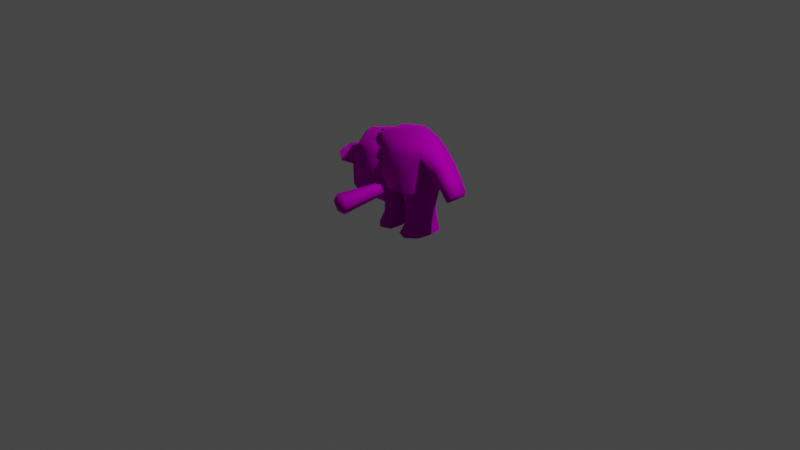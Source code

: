 # Source: male_jumping.blend  (saved by Blender 2.83.19; exported with 4.5.12 LTS)
import bpy
from mathutils import Matrix  # noqa: F401  (used for matrix-valued properties, if any)

bpy.ops.wm.read_factory_settings(use_empty=True)
scene = bpy.context.scene
scene.name = 'Scene'

# ---- collections
col_collection = bpy.data.collections.new('Collection'); scene.collection.children.link(col_collection)

# ---- images (referenced by path relative to the original .blend; pixels are not part of the script)
import os
ASSET_DIR = os.environ.get("B2B_ASSET_DIR", "")  # directory of the original .blend (textures are referenced by path, not embedded)
HERE = os.path.dirname(os.path.abspath(__file__))  # packed textures are extracted next to this script under _unpacked/

def load_image(name, relpath, width, height, colorspace="sRGB"):
    """Load a texture the original file referenced (path relative to the .blend, or extracted next to this script)."""
    p = next((c for c in (os.path.join(HERE, relpath), os.path.join(ASSET_DIR, relpath)) if relpath and os.path.exists(c)), "")
    if p:
        img = bpy.data.images.load(p, check_existing=True)
        img.name = name
    else:  # same state as the original file: an image datablock whose file is absent (Cycles renders it pink)
        img = bpy.data.images.new(name, width, height)
        img.source = "FILE"
        img.filepath = "//" + (relpath or name)
    img.colorspace_settings.name = colorspace
    return img
img_map__2 = load_image('Map #2', 'TT_demo_texture.tga', 1024, 1024, 'sRGB')

# ---- materials (node trees are filled in below, after node groups)
mat_tt_demo = bpy.data.materials.new('TT_demo')
mat_tt_demo.use_transparent_shadow = False
mat_tt_demo.diffuse_color = (0.5882, 0.5882, 0.5882, 1.0)
mat_tt_demo.roughness = 0.8586
mat_tt_demo.specular_intensity = 0.0
mat_tt_demo.metallic = 1.0

# ---- material node trees
mat_tt_demo.use_nodes = True; mat_tt_demo.node_tree.nodes.clear()
_N = mat_tt_demo.node_tree.nodes; _L = mat_tt_demo.node_tree.links
n0 = _N.new('ShaderNodeBsdfPrincipled'); n0.name = 'Principled BSDF'; n0.location = (10, 300)
n0.distribution = 'GGX'
n0.subsurface_method = 'BURLEY'
n0.inputs[1].default_value = 1.0
n0.inputs[2].default_value = 0.8586
n0.inputs[3].default_value = 1.45
n0.inputs[13].default_value = 0.0
n0.inputs[27].default_value = (0.0, 0.0, 0.0, 1.0)
n0.inputs[28].default_value = 1.0
n1 = _N.new('ShaderNodeOutputMaterial'); n1.name = 'Material Output'; n1.location = (300, 300)
n2 = _N.new('ShaderNodeNormalMap'); n2.name = 'Normal Map'; n2.location = (-300, -300)
n2.label = 'Normal/Map'
n3 = _N.new('ShaderNodeTexImage'); n3.name = 'Image Texture'; n3.location = (-300, 600)
n3.image = img_map__2
_L.new(n0.outputs[0], n1.inputs[0])
_L.new(n2.outputs[0], n0.inputs[5])
_L.new(n3.outputs[0], n0.inputs[0])
n1.is_active_output = True

# ---- world
world_world = bpy.data.worlds.new('World'); scene.world = world_world
world_world.use_nodes = True; world_world.node_tree.nodes.clear()
_N = world_world.node_tree.nodes; _L = world_world.node_tree.links
n0 = _N.new('ShaderNodeOutputWorld'); n0.name = 'World Output'; n0.location = (300, 300)
n1 = _N.new('ShaderNodeBackground'); n1.name = 'Background'; n1.location = (10, 300)
n1.inputs[0].default_value = (0.05088, 0.05088, 0.05088, 1.0)
_L.new(n1.outputs[0], n0.inputs[0])
n0.is_active_output = True
world_world.color = (0.05088, 0.05088, 0.05088)
world_world.use_sun_shadow = False
world_world.sun_shadow_jitter_overblur = 0.0

# ---- cameras
cam_camera = bpy.data.cameras.new('Camera')
cam_camera.clip_end = 100.0
cam_camera.ortho_scale = 7.314

# ---- lights
light_light = bpy.data.lights.new('Light', 'POINT')
light_light.transmission_factor = 0.0
light_light.energy = 1000.0
light_light.shadow_soft_size = 0.1
light_light.shadow_maximum_resolution = 0.006
light_light.use_absolute_resolution = True

# ---- meshes
me_mesh = bpy.data.meshes.new('Mesh')
me_mesh.from_pydata([(-80.21, 13.91, -12.87), (-81.56, 16.25, -12.87), (-84.26, 16.25, -12.87), (-85.62, 13.91, -12.87), (-84.26, 11.57, -12.87), (-81.56, 11.57, -12.87), (-78.79, 13.91, 31.5), (-80.85, 17.49, 31.5), (-84.98, 17.49, 31.5), (-87.04, 13.91, 31.5), (-84.98, 10.34, 31.5), (-80.85, 10.34, 31.5), (-82.21, 15.13, -11.15), (-81.51, 13.91, -11.15), (-83.62, 15.13, -11.15), (-84.32, 13.91, -11.15), (-83.62, 12.7, -11.15), (-82.21, 12.7, -11.15), (-80.59, 13.91, 8.242), (-81.75, 15.93, 8.242), (-84.08, 15.93, 8.242), (-85.24, 13.91, 8.242), (-84.08, 11.9, 8.242), (-81.75, 11.9, 8.242), (-82.91, 13.91, 33.56)], [], [(1, 12, 13), (13, 0, 1), (2, 14, 12), (12, 1, 2), (3, 15, 14), (14, 2, 3), (4, 16, 15), (15, 3, 4), (5, 17, 16), (16, 4, 5), (0, 13, 17), (17, 5, 0), (4, 3, 2), (2, 1, 0), (4, 2, 0), (5, 4, 0), (19, 18, 13), (13, 12, 19), (20, 19, 12), (12, 14, 20), (21, 20, 14), (14, 15, 21), (22, 21, 15), (15, 16, 22), (23, 22, 16), (16, 17, 23), (18, 23, 17), (17, 13, 18), (7, 6, 18), (18, 19, 7), (8, 7, 19), (19, 20, 8), (9, 8, 20), (20, 21, 9), (10, 9, 21), (21, 22, 10), (11, 10, 22), (22, 23, 11), (6, 11, 23), (23, 18, 6), (6, 7, 24), (7, 8, 24), (8, 9, 24), (9, 10, 24), (10, 11, 24), (11, 6, 24)])
me_mesh.polygons.foreach_set('use_smooth', [True] * 46)
_k = set([(12, 13), (12, 14), (13, 17), (14, 15), (15, 16), (16, 17)])
me_mesh.attributes.new('sharp_edge', 'BOOLEAN', 'EDGE').data.foreach_set('value', [ (min(e.vertices), max(e.vertices)) in _k for e in me_mesh.edges])
_uv = me_mesh.uv_layers.new(name='UVChannel_1')
_uv.uv.foreach_set('vector', [0.06636, 0.4924, 0.06876, 0.4894, 0.06876, 0.4862, 0.06876, 0.4862, 0.06636, 0.4862, 0.06636, 0.4924, 0.06636, 0.4924, 0.06876, 0.4894, 0.06876, 0.4894, 0.06876, 0.4894, 0.06636, 0.4924, 0.06636, 0.4924, 0.06636, 0.4862, 0.06876, 0.4862, 0.06876, 0.4894, 0.06876, 0.4894, 0.06636, 0.4924, 0.06636, 0.4862, 0.06636, 0.4799, 0.06876, 0.4829, 0.06876, 0.4862, 0.06876, 0.4862, 0.06636, 0.4862, 0.06636, 0.4799, 0.06636, 0.4799, 0.06876, 0.4829, 0.06876, 0.4829, 0.06876, 0.4829, 0.06636, 0.4799, 0.06636, 0.4799, 0.06636, 0.4862, 0.06876, 0.4862, 0.06876, 0.4829, 0.06876, 0.4829, 0.06636, 0.4799, 0.06636, 0.4862, 0.06636, 0.4799, 0.06636, 0.4862, 0.06636, 0.4924, 0.06636, 0.4924, 0.06636, 0.4924, 0.06636, 0.4862, 0.06636, 0.4799, 0.06636, 0.4924, 0.06636, 0.4862, 0.06636, 0.4799, 0.06636, 0.4799, 0.06636, 0.4862, 0.0301, 0.4886, 0.0301, 0.4832, 0.01153, 0.4832, 0.01153, 0.4832, 0.01153, 0.4864, 0.0301, 0.4886, 0.0301, 0.4886, 0.0301, 0.4886, 0.01153, 0.4864, 0.01153, 0.4864, 0.01153, 0.4864, 0.0301, 0.4886, 0.0301, 0.4832, 0.0301, 0.4886, 0.01153, 0.4864, 0.01153, 0.4864, 0.01153, 0.4832, 0.0301, 0.4832, 0.0301, 0.4779, 0.0301, 0.4832, 0.01153, 0.4832, 0.01153, 0.4832, 0.01153, 0.48, 0.0301, 0.4779, 0.0301, 0.4779, 0.0301, 0.4779, 0.01153, 0.48, 0.01153, 0.48, 0.01153, 0.48, 0.0301, 0.4779, 0.0301, 0.4832, 0.0301, 0.4779, 0.01153, 0.48, 0.01153, 0.48, 0.01153, 0.4832, 0.0301, 0.4832, 0.0725, 0.493, 0.0725, 0.4835, 0.0301, 0.4832, 0.0301, 0.4832, 0.0301, 0.4886, 0.0725, 0.493, 0.0725, 0.493, 0.0725, 0.493, 0.0301, 0.4886, 0.0301, 0.4886, 0.0301, 0.4886, 0.0725, 0.493, 0.0725, 0.4835, 0.0725, 0.493, 0.0301, 0.4886, 0.0301, 0.4886, 0.0301, 0.4832, 0.0725, 0.4835, 0.0725, 0.474, 0.0725, 0.4835, 0.0301, 0.4832, 0.0301, 0.4832, 0.0301, 0.4779, 0.0725, 0.474, 0.0725, 0.474, 0.0725, 0.474, 0.0301, 0.4779, 0.0301, 0.4779, 0.0301, 0.4779, 0.0725, 0.474, 0.0725, 0.4835, 0.0725, 0.474, 0.0301, 0.4779, 0.0301, 0.4779, 0.0301, 0.4832, 0.0725, 0.4835, 0.0725, 0.4835, 0.0725, 0.493, 0.07273, 0.4835, 0.0725, 0.493, 0.0725, 0.493, 0.07273, 0.4835, 0.0725, 0.493, 0.0725, 0.4835, 0.07273, 0.4835, 0.0725, 0.4835, 0.0725, 0.474, 0.07273, 0.4835, 0.0725, 0.474, 0.0725, 0.474, 0.07273, 0.4835, 0.0725, 0.474, 0.0725, 0.4835, 0.07273, 0.4835])
_uv.active_render = True
_uv = me_mesh.uv_layers.new(name='UVChannel_2')
_uv.uv.foreach_set('vector', [1.819, 3.15, 0.8853, 1.533, 1.771, -6.893e-08, 1.771, -6.893e-08, 3.638, 0.0, 1.819, 3.15, -1.819, 3.15, -0.8853, 1.533, 0.8853, 1.533, 0.8853, 1.533, 1.819, 3.15, -1.819, 3.15, -3.638, -3.18e-07, -1.771, -2.237e-07, -0.8853, 1.533, -0.8853, 1.533, -1.819, 3.15, -3.638, -3.18e-07, -1.819, -3.15, -0.8853, -1.533, -1.771, -2.237e-07, -1.771, -2.237e-07, -3.638, -3.18e-07, -1.819, -3.15, 1.819, -3.15, 0.8853, -1.533, -0.8853, -1.533, -0.8853, -1.533, -1.819, -3.15, 1.819, -3.15, 3.638, 0.0, 1.771, -6.893e-08, 0.8853, -1.533, 0.8853, -1.533, 1.819, -3.15, 3.638, 0.0, -1.819, -3.15, -3.638, -3.18e-07, -1.819, 3.15, -1.819, 3.15, 1.819, 3.15, 3.638, 0.0, -1.819, -3.15, -1.819, 3.15, 3.638, 0.0, 1.819, -3.15, -1.819, -3.15, 3.638, 0.0, 1.266, 2.193, 2.533, -1.021e-07, 1.771, -6.893e-08, 1.771, -6.893e-08, 0.8853, 1.533, 1.266, 2.193, -1.266, 2.193, 1.266, 2.193, 0.8853, 1.533, 0.8853, 1.533, -0.8853, 1.533, -1.266, 2.193, -2.533, -3.235e-07, -1.266, 2.193, -0.8853, 1.533, -0.8853, 1.533, -1.771, -2.237e-07, -2.533, -3.235e-07, -1.266, -2.193, -2.533, -3.235e-07, -1.771, -2.237e-07, -1.771, -2.237e-07, -0.8853, -1.533, -1.266, -2.193, 1.266, -2.193, -1.266, -2.193, -0.8853, -1.533, -0.8853, -1.533, 0.8853, -1.533, 1.266, -2.193, 2.533, -1.021e-07, 1.266, -2.193, 0.8853, -1.533, 0.8853, -1.533, 1.771, -6.893e-08, 2.533, -1.021e-07, 2.101, 3.638, 4.201, 3.259e-07, 2.533, -1.021e-07, 2.533, -1.021e-07, 1.266, 2.193, 2.101, 3.638, -2.101, 3.638, 2.101, 3.638, 1.266, 2.193, 1.266, 2.193, -1.266, 2.193, -2.101, 3.638, -4.201, -4.135e-08, -2.101, 3.638, -1.266, 2.193, -1.266, 2.193, -2.533, -3.235e-07, -4.201, -4.135e-08, -2.101, -3.638, -4.201, -4.135e-08, -2.533, -3.235e-07, -2.533, -3.235e-07, -1.266, -2.193, -2.101, -3.638, 2.101, -3.638, -2.101, -3.638, -1.266, -2.193, -1.266, -2.193, 1.266, -2.193, 2.101, -3.638, 4.201, 3.259e-07, 2.101, -3.638, 1.266, -2.193, 1.266, -2.193, 2.533, -1.021e-07, 4.201, 3.259e-07, 4.201, 3.259e-07, 2.101, 3.638, 0.0, 1.589e-07, 2.101, 3.638, -2.101, 3.638, 0.0, 1.589e-07, -2.101, 3.638, -4.201, -4.135e-08, 0.0, 1.589e-07, -4.201, -4.135e-08, -2.101, -3.638, 0.0, 1.589e-07, -2.101, -3.638, 2.101, -3.638, 0.0, 1.589e-07, 2.101, -3.638, 4.201, 3.259e-07, 0.0, 1.589e-07])
me_mesh.materials.append(mat_tt_demo)
me_mesh.use_remesh_fix_poles = True
me_mesh.use_remesh_preserve_attributes = False
me_mesh.use_mirror_vertex_groups = False
me_mesh.update()
me_mesh.normals_split_custom_set([tuple(v) for v in zip(*[iter([0.4661, 0.8072, -0.3621, 0.3998, 0.6924, 0.6006, 0.7995, 1.312e-07, 0.6006, 0.7995, 1.312e-07, 0.6006, 0.9321, -1.561e-05, -0.3621, 0.4661, 0.8072, -0.3621, -0.4661, 0.8073, -0.3621, -0.3998, 0.6924, 0.6006, 0.3998, 0.6924, 0.6006, 0.3998, 0.6924, 0.6006, 0.4661, 0.8072, -0.3621, -0.4661, 0.8073, -0.3621, -0.9321, 1.66e-05, -0.3621, -0.7995, 2.948e-06, 0.6006, -0.3998, 0.6924, 0.6006, -0.3998, 0.6924, 0.6006, -0.4661, 0.8073, -0.3621, -0.9321, 1.66e-05, -0.3621, -0.4661, -0.8073, -0.3621, -0.3998, -0.6924, 0.6006, -0.7995, 2.948e-06, 0.6006, -0.7995, 2.948e-06, 0.6006, -0.9321, 1.66e-05, -0.3621, -0.4661, -0.8073, -0.3621, 0.4661, -0.8073, -0.3621, 0.3998, -0.6924, 0.6006, -0.3998, -0.6924, 0.6006, -0.3998, -0.6924, 0.6006, -0.4661, -0.8073, -0.3621, 0.4661, -0.8073, -0.3621, 0.9321, -1.561e-05, -0.3621, 0.7995, 1.312e-07, 0.6006, 0.3998, -0.6924, 0.6006, 0.3998, -0.6924, 0.6006, 0.4661, -0.8073, -0.3621, 0.9321, -1.561e-05, -0.3621, -0.4661, -0.8073, -0.3621, -0.9321, 1.66e-05, -0.3621, -0.4661, 0.8073, -0.3621, -0.4661, 0.8073, -0.3621, 0.4661, 0.8072, -0.3621, 0.9321, -1.561e-05, -0.3621, -0.4661, -0.8073, -0.3621, -0.4661, 0.8073, -0.3621, 0.9321, -1.561e-05, -0.3621, 0.4661, -0.8073, -0.3621, -0.4661, -0.8073, -0.3621, 0.9321, -1.561e-05, -0.3621, 0.499, 0.8643, -0.06264, 0.998, -1.667e-06, -0.06264, 0.9989, 3.344e-06, -0.04742, 0.9989, 3.344e-06, -0.04742, 0.4994, 0.8651, -0.04742, 0.499, 0.8643, -0.06264, -0.499, 0.8643, -0.06263, 0.499, 0.8643, -0.06264, 0.4994, 0.8651, -0.04742, 0.4994, 0.8651, -0.04742, -0.4994, 0.865, -0.04742, -0.499, 0.8643, -0.06263, -0.998, 3.509e-06, -0.06263, -0.499, 0.8643, -0.06263, -0.4994, 0.865, -0.04742, -0.4994, 0.865, -0.04742, -0.9989, -7.379e-06, -0.04741, -0.998, 3.509e-06, -0.06263, -0.499, -0.8643, -0.06263, -0.998, 3.509e-06, -0.06263, -0.9989, -7.379e-06, -0.04741, -0.9989, -7.379e-06, -0.04741, -0.4994, -0.8651, -0.04742, -0.499, -0.8643, -0.06263, 0.499, -0.8643, -0.06264, -0.499, -0.8643, -0.06263, -0.4994, -0.8651, -0.04742, -0.4994, -0.8651, -0.04742, 0.4994, -0.865, -0.04742, 0.499, -0.8643, -0.06264, 0.998, -1.667e-06, -0.06264, 0.499, -0.8643, -0.06264, 0.4994, -0.865, -0.04742, 0.4994, -0.865, -0.04742, 0.9989, 3.344e-06, -0.04742, 0.998, -1.667e-06, -0.06264, 0.4516, 0.7823, 0.429, 0.9033, 6.532e-07, 0.429, 0.998, -1.667e-06, -0.06264, 0.998, -1.667e-06, -0.06264, 0.499, 0.8643, -0.06264, 0.4516, 0.7823, 0.429, -0.4516, 0.7823, 0.429, 0.4516, 0.7823, 0.429, 0.499, 0.8643, -0.06264, 0.499, 0.8643, -0.06264, -0.499, 0.8643, -0.06263, -0.4516, 0.7823, 0.429, -0.9033, -9.78e-07, 0.429, -0.4516, 0.7823, 0.429, -0.499, 0.8643, -0.06263, -0.499, 0.8643, -0.06263, -0.998, 3.509e-06, -0.06263, -0.9033, -9.78e-07, 0.429, -0.4516, -0.7823, 0.429, -0.9033, -9.78e-07, 0.429, -0.998, 3.509e-06, -0.06263, -0.998, 3.509e-06, -0.06263, -0.499, -0.8643, -0.06263, -0.4516, -0.7823, 0.429, 0.4517, -0.7823, 0.429, -0.4516, -0.7823, 0.429, -0.499, -0.8643, -0.06263, -0.499, -0.8643, -0.06263, 0.499, -0.8643, -0.06264, 0.4517, -0.7823, 0.429, 0.9033, 6.532e-07, 0.429, 0.4517, -0.7823, 0.429, 0.499, -0.8643, -0.06264, 0.499, -0.8643, -0.06264, 0.998, -1.667e-06, -0.06264, 0.9033, 6.532e-07, 0.429, 0.9033, 6.532e-07, 0.429, 0.4516, 0.7823, 0.429, -6.43e-07, -3.802e-07, 1.0, 0.4516, 0.7823, 0.429, -0.4516, 0.7823, 0.429, -6.43e-07, -3.802e-07, 1.0, -0.4516, 0.7823, 0.429, -0.9033, -9.78e-07, 0.429, -6.43e-07, -3.802e-07, 1.0, -0.9033, -9.78e-07, 0.429, -0.4516, -0.7823, 0.429, -6.43e-07, -3.802e-07, 1.0, -0.4516, -0.7823, 0.429, 0.4517, -0.7823, 0.429, -6.43e-07, -3.802e-07, 1.0, 0.4517, -0.7823, 0.429, 0.9033, 6.532e-07, 0.429, -6.43e-07, -3.802e-07, 1.0])] * 3)])
me_mesh_001 = bpy.data.meshes.new('Mesh.001')
me_mesh_001.from_pydata([(-6.597, 6.299, -8.416), (-8.968, 6.26, 15.5), (-10.65, -5.759, 12.48), (-10.62, 9.083, 10.82), (-9.452, 8.815, -3.934), (-10.01, -8.176, -4.256), (-8.795, -3.789, 16.04), (-4.792, -11.14, -4.387), (-7.256, -8.148, -8.795), (0.0, -12.68, 7.188), (-10.53, -7.846, 4.356), (-10.67, 9.305, 3.403), (7.256, -8.148, -8.795), (6.597, 6.299, -8.416), (0.0, 9.969, -8.684), (0.0, -11.44, -9.407), (0.0, -8.172, 17.47), (0.0, 1.238, 19.01), (8.795, -3.789, 16.04), (4.792, -11.14, -4.387), (10.01, -8.176, -4.256), (9.452, 8.815, -3.934), (0.0, 13.02, -3.934), (0.0, -11.61, 14.59), (10.65, -5.759, 12.48), (8.968, 6.26, 15.5), (-9.313e-10, 10.78, 15.85), (0.0, 13.94, 11.31), (10.53, -7.846, 4.356), (0.0, -12.09, 4.243), (10.67, 9.305, 3.403), (0.0, 13.93, 3.335), (0.0, -11.75, -4.507), (10.62, 9.083, 10.82), (-10.47, -14.77, 4.728), (-7.334, -19.72, 5.851), (-10.58, -7.196, 5.608), (-7.683, -8.348, 6.506), (-10.46, -14.77, 3.835), (-7.333, -19.72, 4.958), (-10.58, -7.192, 4.716), (10.61, -7.196, 5.608), (7.31, -19.72, 5.851), (7.66, -8.348, 6.506), (-0.01171, -21.33, 6.617), (-0.01171, -11.54, 7.495), (10.5, -14.77, 4.728), (-0.01171, -11.44, 6.601), (7.31, -19.72, 4.958), (10.5, -14.77, 3.835), (-0.01171, -21.33, 5.724), (10.61, -7.192, 4.716), (2.034, 1.455, 17.91), (0.6518, 3.338, 17.71), (-1.584, 2.618, 17.78), (-1.584, 0.2906, 18.03), (0.6518, -0.4287, 18.11), (2.48, 1.758, 19.41), (0.7898, 4.062, 19.16), (-1.946, 3.182, 19.26), (-1.946, 0.3347, 19.56), (0.7898, -0.5452, 19.65)], [], [(0, 14, 15), (15, 8, 0), (16, 17, 6), (15, 7, 8), (8, 5, 4), (4, 0, 8), (14, 0, 4), (4, 22, 14), (16, 6, 2), (2, 23, 16), (2, 6, 1), (1, 26, 27), (10, 29, 9), (10, 11, 4), (4, 5, 10), (11, 31, 22), (22, 4, 11), (17, 26, 1), (15, 32, 7), (1, 6, 17), (7, 5, 8), (7, 32, 29), (9, 23, 2), (2, 10, 9), (10, 2, 3), (3, 11, 10), (3, 27, 31), (31, 11, 3), (5, 7, 29), (29, 10, 5), (1, 3, 2), (27, 3, 1), (13, 12, 15), (15, 14, 13), (16, 18, 17), (15, 12, 19), (12, 13, 21), (21, 20, 12), (14, 22, 21), (21, 13, 14), (16, 23, 24), (24, 18, 16), (24, 25, 18), (25, 27, 26), (28, 9, 29), (28, 20, 21), (21, 30, 28), (30, 21, 22), (22, 31, 30), (17, 25, 26), (15, 19, 32), (25, 17, 18), (19, 12, 20), (19, 29, 32), (9, 28, 24), (24, 23, 9), (28, 30, 33), (33, 24, 28), (33, 30, 31), (31, 27, 33), (20, 28, 29), (29, 19, 20), (25, 24, 33), (27, 25, 33), (36, 35, 37), (45, 37, 35), (35, 44, 45), (36, 34, 35), (47, 39, 38), (50, 39, 47), (39, 50, 44), (44, 35, 39), (40, 38, 34), (34, 36, 40), (38, 39, 35), (35, 34, 38), (38, 40, 47), (41, 43, 42), (45, 44, 42), (42, 43, 45), (41, 42, 46), (47, 49, 48), (50, 47, 48), (48, 42, 44), (44, 50, 48), (51, 41, 46), (46, 49, 51), (49, 46, 42), (42, 48, 49), (49, 47, 51), (52, 53, 58), (58, 57, 52), (53, 54, 59), (59, 58, 53), (54, 55, 60), (60, 59, 54), (55, 56, 61), (61, 60, 55), (56, 52, 57), (57, 61, 56), (59, 60, 61), (58, 59, 61), (57, 58, 61)])
me_mesh_001.polygons.foreach_set('use_smooth', [True] * 103)
_k = set([(9, 10), (9, 28), (10, 11), (11, 31), (28, 30), (30, 31), (34, 35), (34, 36), (34, 40), (35, 36), (35, 44), (38, 39), (38, 40), (39, 50), (41, 46), (42, 44), (42, 46), (48, 49), (48, 50), (49, 51), (57, 58), (57, 61), (58, 59), (59, 60), (60, 61)])
me_mesh_001.attributes.new('sharp_edge', 'BOOLEAN', 'EDGE').data.foreach_set('value', [ (min(e.vertices), max(e.vertices)) in _k for e in me_mesh_001.edges])
_uv = me_mesh_001.uv_layers.new(name='UVChannel_1')
_uv.uv.foreach_set('vector', [0.05956, 0.577, 0.05923, 0.577, 0.2278, 0.5708, 0.2278, 0.5708, 0.196, 0.5708, 0.05956, 0.577, 0.3398, 0.5197, 0.3374, 0.5195, 0.339, 0.5189, 0.3115, 0.571, 0.2594, 0.6052, 0.2291, 0.571, 0.196, 0.5708, 0.2028, 0.605, 0.03787, 0.6161, 0.03787, 0.6161, 0.05956, 0.577, 0.196, 0.5708, 0.05923, 0.577, 0.05956, 0.577, 0.03787, 0.6161, 0.03787, 0.6161, 0.02957, 0.622, 0.05923, 0.577, 0.3422, 0.5197, 0.3402, 0.5189, 0.3395, 0.5174, 0.3395, 0.5174, 0.3422, 0.5182, 0.3422, 0.5197, 0.3389, 0.5951, 0.3384, 0.5966, 0.3352, 0.5966, 0.3352, 0.5966, 0.3352, 0.5974, 0.3346, 0.5959, 0.2028, 0.7003, 0.3115, 0.6918, 0.3115, 0.721, 0.2028, 0.7001, 0.0383, 0.6885, 0.03787, 0.6161, 0.03787, 0.6161, 0.2028, 0.605, 0.2028, 0.7001, 0.0383, 0.6885, 0.03057, 0.6914, 0.02957, 0.622, 0.02957, 0.622, 0.03787, 0.6161, 0.0383, 0.6885, 0.3368, 0.5973, 0.3352, 0.5974, 0.3352, 0.5966, 0.3115, 0.571, 0.3115, 0.6052, 0.2594, 0.6052, 0.3352, 0.5966, 0.3384, 0.5966, 0.3368, 0.5973, 0.2594, 0.6052, 0.2028, 0.6052, 0.2291, 0.571, 0.2594, 0.6052, 0.3115, 0.6052, 0.3115, 0.6918, 0.3422, 0.5173, 0.3422, 0.5182, 0.3395, 0.5174, 0.3395, 0.5174, 0.3395, 0.5147, 0.3422, 0.5173, 0.3389, 0.5924, 0.3389, 0.5951, 0.3348, 0.5951, 0.3348, 0.5951, 0.3348, 0.591, 0.3389, 0.5924, 0.3348, 0.5951, 0.3346, 0.5959, 0.3346, 0.5913, 0.3346, 0.5913, 0.3348, 0.591, 0.3348, 0.5951, 0.2028, 0.6052, 0.2594, 0.6052, 0.3115, 0.6918, 0.3115, 0.6918, 0.2028, 0.7003, 0.2028, 0.6052, 0.3352, 0.5966, 0.3348, 0.5951, 0.3389, 0.5951, 0.3346, 0.5959, 0.3348, 0.5951, 0.3352, 0.5966, 0.05956, 0.577, 0.196, 0.5708, 0.2278, 0.5708, 0.2278, 0.5708, 0.05923, 0.577, 0.05956, 0.577, 0.3398, 0.5197, 0.339, 0.5189, 0.3374, 0.5195, 0.3115, 0.571, 0.2291, 0.571, 0.2594, 0.6052, 0.196, 0.5708, 0.05956, 0.577, 0.03787, 0.6161, 0.03787, 0.6161, 0.2028, 0.605, 0.196, 0.5708, 0.05923, 0.577, 0.02957, 0.622, 0.03787, 0.6161, 0.03787, 0.6161, 0.05956, 0.577, 0.05923, 0.577, 0.3422, 0.5197, 0.3422, 0.5182, 0.3395, 0.5174, 0.3395, 0.5174, 0.3402, 0.5189, 0.3422, 0.5197, 0.3389, 0.5951, 0.3352, 0.5966, 0.3384, 0.5966, 0.3352, 0.5966, 0.3346, 0.5959, 0.3352, 0.5974, 0.2028, 0.7003, 0.3115, 0.721, 0.3115, 0.6918, 0.2028, 0.7001, 0.2028, 0.605, 0.03787, 0.6161, 0.03787, 0.6161, 0.0383, 0.6885, 0.2028, 0.7001, 0.0383, 0.6885, 0.03787, 0.6161, 0.02957, 0.622, 0.02957, 0.622, 0.03057, 0.6914, 0.0383, 0.6885, 0.3368, 0.5973, 0.3352, 0.5966, 0.3352, 0.5974, 0.3115, 0.571, 0.2594, 0.6052, 0.3115, 0.6052, 0.3352, 0.5966, 0.3368, 0.5973, 0.3384, 0.5966, 0.2594, 0.6052, 0.2291, 0.571, 0.2028, 0.6052, 0.2594, 0.6052, 0.3115, 0.6918, 0.3115, 0.6052, 0.3422, 0.5173, 0.3395, 0.5147, 0.3395, 0.5174, 0.3395, 0.5174, 0.3422, 0.5182, 0.3422, 0.5173, 0.3389, 0.5924, 0.3348, 0.591, 0.3348, 0.5951, 0.3348, 0.5951, 0.3389, 0.5951, 0.3389, 0.5924, 0.3348, 0.5951, 0.3348, 0.591, 0.3346, 0.5913, 0.3346, 0.5913, 0.3346, 0.5959, 0.3348, 0.5951, 0.2028, 0.6052, 0.2028, 0.7003, 0.3115, 0.6918, 0.3115, 0.6918, 0.2594, 0.6052, 0.2028, 0.6052, 0.3352, 0.5966, 0.3389, 0.5951, 0.3348, 0.5951, 0.3346, 0.5959, 0.3352, 0.5966, 0.3348, 0.5951, 0.3367, 0.5953, 0.3377, 0.5917, 0.338, 0.5944, 0.3395, 0.5934, 0.338, 0.5944, 0.3377, 0.5917, 0.3377, 0.5917, 0.3392, 0.5908, 0.3395, 0.5934, 0.3367, 0.5953, 0.3368, 0.5935, 0.3377, 0.5917, 0.338, 0.5944, 0.3377, 0.5917, 0.3368, 0.5935, 0.3392, 0.5908, 0.3377, 0.5917, 0.338, 0.5944, 0.3377, 0.5917, 0.3392, 0.5908, 0.3392, 0.5908, 0.3392, 0.5908, 0.3377, 0.5917, 0.3377, 0.5917, 0.3367, 0.5953, 0.3368, 0.5935, 0.3368, 0.5935, 0.3368, 0.5935, 0.3367, 0.5953, 0.3367, 0.5953, 0.3368, 0.5935, 0.3377, 0.5917, 0.3377, 0.5917, 0.3377, 0.5917, 0.3368, 0.5935, 0.3368, 0.5935, 0.3368, 0.5935, 0.3367, 0.5953, 0.338, 0.5944, 0.3367, 0.5953, 0.338, 0.5944, 0.3377, 0.5917, 0.3395, 0.5934, 0.3392, 0.5908, 0.3377, 0.5917, 0.3377, 0.5917, 0.338, 0.5944, 0.3395, 0.5934, 0.3367, 0.5953, 0.3377, 0.5917, 0.3368, 0.5935, 0.338, 0.5944, 0.3368, 0.5935, 0.3377, 0.5917, 0.3392, 0.5908, 0.338, 0.5944, 0.3377, 0.5917, 0.3377, 0.5917, 0.3377, 0.5917, 0.3392, 0.5908, 0.3392, 0.5908, 0.3392, 0.5908, 0.3377, 0.5917, 0.3367, 0.5953, 0.3367, 0.5953, 0.3368, 0.5935, 0.3368, 0.5935, 0.3368, 0.5935, 0.3367, 0.5953, 0.3368, 0.5935, 0.3368, 0.5935, 0.3377, 0.5917, 0.3377, 0.5917, 0.3377, 0.5917, 0.3368, 0.5935, 0.3368, 0.5935, 0.338, 0.5944, 0.3367, 0.5953, 0.3386, 0.5461, 0.3394, 0.5461, 0.3394, 0.5494, 0.3394, 0.5494, 0.3386, 0.5494, 0.3386, 0.5461, 0.3394, 0.5461, 0.3402, 0.5461, 0.3402, 0.5494, 0.3402, 0.5494, 0.3394, 0.5494, 0.3394, 0.5461, 0.3363, 0.5461, 0.337, 0.5461, 0.337, 0.5494, 0.337, 0.5494, 0.3363, 0.5494, 0.3363, 0.5461, 0.337, 0.5461, 0.3378, 0.5461, 0.3378, 0.5494, 0.3378, 0.5494, 0.337, 0.5494, 0.337, 0.5461, 0.3378, 0.5461, 0.3386, 0.5461, 0.3386, 0.5494, 0.3386, 0.5494, 0.3378, 0.5494, 0.3378, 0.5461, 0.3365, 0.5464, 0.3388, 0.5464, 0.3395, 0.5482, 0.3358, 0.5482, 0.3365, 0.5464, 0.3395, 0.5482, 0.3376, 0.5494, 0.3358, 0.5482, 0.3395, 0.5482])
me_mesh_001.materials.append(mat_tt_demo)
me_mesh_001.use_remesh_fix_poles = True
me_mesh_001.use_remesh_preserve_attributes = False
me_mesh_001.use_mirror_vertex_groups = False
me_mesh_001.update()
me_mesh_001.normals_split_custom_set([tuple(v) for v in zip(*[iter([-0.4807, 0.2653, -0.8358, -1.502e-09, 0.5636, -0.8261, 1.382e-08, -0.6915, -0.7224, 1.382e-08, -0.6915, -0.7224, -0.5359, -0.3666, -0.7606, -0.4807, 0.2653, -0.8358, 4.523e-08, -0.4782, 0.8783, 2.62e-08, 0.06689, 0.9978, -0.6009, -0.2541, 0.7579, 1.382e-08, -0.6915, -0.7224, -0.373, -0.9245, -0.07862, -0.5359, -0.3666, -0.7606, -0.5359, -0.3666, -0.7606, -0.8484, -0.4782, -0.2271, -0.7709, 0.5179, -0.3708, -0.7709, 0.5179, -0.3708, -0.4807, 0.2653, -0.8358, -0.5359, -0.3666, -0.7606, -1.502e-09, 0.5636, -0.8261, -0.4807, 0.2653, -0.8358, -0.7709, 0.5179, -0.3708, -0.7709, 0.5179, -0.3708, 5.548e-09, 0.9453, -0.3263, -1.502e-09, 0.5636, -0.8261, 4.523e-08, -0.4782, 0.8783, -0.6009, -0.2541, 0.7579, -0.8362, -0.4439, 0.322, -0.8362, -0.4439, 0.322, 0.0, -0.8811, 0.4729, 4.523e-08, -0.4782, 0.8783, -0.8362, -0.4439, 0.322, -0.6009, -0.2541, 0.7579, -0.6202, 0.3237, 0.7146, -0.6202, 0.3237, 0.7146, 1.131e-08, 0.6483, 0.7614, 5.022e-08, 0.9562, 0.2927, -0.8101, -0.583, -0.06103, 1e-08, -0.9967, -0.08093, 0.0, -0.9803, -0.1977, -0.8101, -0.583, -0.06103, -0.8423, 0.5111, -0.1711, -0.7709, 0.5179, -0.3708, -0.7709, 0.5179, -0.3708, -0.8484, -0.4782, -0.2271, -0.8101, -0.583, -0.06103, -0.8423, 0.5111, -0.1711, 0.0, 0.9921, -0.1254, 5.548e-09, 0.9453, -0.3263, 5.548e-09, 0.9453, -0.3263, -0.7709, 0.5179, -0.3708, -0.8423, 0.5111, -0.1711, 2.62e-08, 0.06689, 0.9978, 1.131e-08, 0.6483, 0.7614, -0.6202, 0.3237, 0.7146, 1.382e-08, -0.6915, -0.7224, 0.0, -0.9987, -0.05073, -0.373, -0.9245, -0.07862, -0.6202, 0.3237, 0.7146, -0.6009, -0.2541, 0.7579, 2.62e-08, 0.06689, 0.9978, -0.373, -0.9245, -0.07862, -0.8484, -0.4782, -0.2271, -0.5359, -0.3666, -0.7606, -0.373, -0.9245, -0.07862, 0.0, -0.9987, -0.05073, 1e-08, -0.9967, -0.08093, 6.803e-08, -0.9835, 0.1807, 0.0, -0.8811, 0.4729, -0.8362, -0.4439, 0.322, -0.8362, -0.4439, 0.322, -0.8438, -0.5219, 0.125, 6.803e-08, -0.9835, 0.1807, -0.8438, -0.5219, 0.125, -0.8362, -0.4439, 0.322, -0.7981, 0.5456, 0.2555, -0.7981, 0.5456, 0.2555, -0.8263, 0.5627, 0.02234, -0.8438, -0.5219, 0.125, -0.7981, 0.5456, 0.2555, 5.022e-08, 0.9562, 0.2927, 4.174e-08, 0.9999, 0.01187, 4.174e-08, 0.9999, 0.01187, -0.8263, 0.5627, 0.02234, -0.7981, 0.5456, 0.2555, -0.8484, -0.4782, -0.2271, -0.373, -0.9245, -0.07862, 1e-08, -0.9967, -0.08093, 1e-08, -0.9967, -0.08093, -0.8101, -0.583, -0.06103, -0.8484, -0.4782, -0.2271, -0.6202, 0.3237, 0.7146, -0.7981, 0.5456, 0.2555, -0.8362, -0.4439, 0.322, 5.022e-08, 0.9562, 0.2927, -0.7981, 0.5456, 0.2555, -0.6202, 0.3237, 0.7146, 0.4807, 0.2653, -0.8358, 0.5359, -0.3666, -0.7606, 1.382e-08, -0.6915, -0.7224, 1.382e-08, -0.6915, -0.7224, -1.502e-09, 0.5636, -0.8261, 0.4807, 0.2653, -0.8358, 4.523e-08, -0.4782, 0.8783, 0.6009, -0.2541, 0.7579, 2.62e-08, 0.06689, 0.9978, 1.382e-08, -0.6915, -0.7224, 0.5359, -0.3666, -0.7606, 0.373, -0.9245, -0.07862, 0.5359, -0.3666, -0.7606, 0.4807, 0.2653, -0.8358, 0.7709, 0.5179, -0.3708, 0.7709, 0.5179, -0.3708, 0.8484, -0.4782, -0.2271, 0.5359, -0.3666, -0.7606, -1.502e-09, 0.5636, -0.8261, 5.548e-09, 0.9453, -0.3263, 0.7709, 0.5179, -0.3708, 0.7709, 0.5179, -0.3708, 0.4807, 0.2653, -0.8358, -1.502e-09, 0.5636, -0.8261, 4.523e-08, -0.4782, 0.8783, 0.0, -0.8811, 0.4729, 0.8362, -0.4439, 0.322, 0.8362, -0.4439, 0.322, 0.6009, -0.2541, 0.7579, 4.523e-08, -0.4782, 0.8783, 0.8362, -0.4439, 0.322, 0.6202, 0.3237, 0.7146, 0.6009, -0.2541, 0.7579, 0.6202, 0.3237, 0.7146, 5.022e-08, 0.9562, 0.2927, 1.131e-08, 0.6483, 0.7614, 0.8101, -0.583, -0.06103, 0.0, -0.9803, -0.1977, 1e-08, -0.9967, -0.08093, 0.8101, -0.583, -0.06103, 0.8484, -0.4782, -0.2271, 0.7709, 0.5179, -0.3708, 0.7709, 0.5179, -0.3708, 0.8423, 0.5111, -0.1711, 0.8101, -0.583, -0.06103, 0.8423, 0.5111, -0.1711, 0.7709, 0.5179, -0.3708, 5.548e-09, 0.9453, -0.3263, 5.548e-09, 0.9453, -0.3263, 0.0, 0.9921, -0.1254, 0.8423, 0.5111, -0.1711, 2.62e-08, 0.06689, 0.9978, 0.6202, 0.3237, 0.7146, 1.131e-08, 0.6483, 0.7614, 1.382e-08, -0.6915, -0.7224, 0.373, -0.9245, -0.07862, 0.0, -0.9987, -0.05073, 0.6202, 0.3237, 0.7146, 2.62e-08, 0.06689, 0.9978, 0.6009, -0.2541, 0.7579, 0.373, -0.9245, -0.07862, 0.5359, -0.3666, -0.7606, 0.8484, -0.4782, -0.2271, 0.373, -0.9245, -0.07862, 1e-08, -0.9967, -0.08093, 0.0, -0.9987, -0.05073, 6.803e-08, -0.9835, 0.1807, 0.8438, -0.5219, 0.125, 0.8362, -0.4439, 0.322, 0.8362, -0.4439, 0.322, 0.0, -0.8811, 0.4729, 6.803e-08, -0.9835, 0.1807, 0.8438, -0.5219, 0.125, 0.8263, 0.5627, 0.02234, 0.7981, 0.5456, 0.2555, 0.7981, 0.5456, 0.2555, 0.8362, -0.4439, 0.322, 0.8438, -0.5219, 0.125, 0.7981, 0.5456, 0.2555, 0.8263, 0.5627, 0.02234, 4.174e-08, 0.9999, 0.01187, 4.174e-08, 0.9999, 0.01187, 5.022e-08, 0.9562, 0.2927, 0.7981, 0.5456, 0.2555, 0.8484, -0.4782, -0.2271, 0.8101, -0.583, -0.06103, 1e-08, -0.9967, -0.08093, 1e-08, -0.9967, -0.08093, 0.373, -0.9245, -0.07862, 0.8484, -0.4782, -0.2271, 0.6202, 0.3237, 0.7146, 0.8362, -0.4439, 0.322, 0.7981, 0.5456, 0.2555, 5.022e-08, 0.9562, 0.2927, 0.6202, 0.3237, 0.7146, 0.7981, 0.5456, 0.2555, -0.3562, -0.07424, 0.9314, -0.2064, -0.08129, 0.9751, -0.2578, -0.06348, 0.9641, 7.335e-08, -0.0724, 0.9974, -0.2578, -0.06348, 0.9641, -0.2064, -0.08129, 0.9751, -0.2064, -0.08129, 0.9751, 5.499e-08, -0.08937, 0.996, 7.335e-08, -0.0724, 0.9974, -0.3562, -0.07425, 0.9314, -0.4827, -0.1082, 0.8691, -0.2064, -0.08128, 0.9751, 0.0005577, 0.06178, -0.9981, 0.2055, 0.01248, -0.9786, 0.2457, 0.03364, -0.9688, -4.4e-08, 0.08839, -0.9961, 0.2055, 0.01248, -0.9786, 0.0005577, 0.06178, -0.9981, -0.6045, -0.7966, 0.005186, 2.831e-07, -1.0, 0.006869, 3.282e-07, -1.0, 0.006864, 3.282e-07, -1.0, 0.006864, -0.5429, -0.8398, 0.005426, -0.6045, -0.7966, 0.005186, -0.9999, -0.01522, 0.002786, -0.9601, -0.2795, -7.578e-05, -0.9569, -0.2904, -5.953e-05, -0.9569, -0.2904, 4.484e-05, -0.9999, -0.01522, 0.003165, -0.9999, -0.01522, 0.002686, -0.9601, -0.2795, -7.578e-05, -0.6045, -0.7966, 0.005186, -0.5429, -0.8398, 0.005426, -0.5429, -0.8398, 0.005426, -0.9569, -0.2904, -5.953e-05, -0.9601, -0.2795, -7.578e-05, 0.2457, 0.03364, -0.9688, 0.2195, 0.1159, -0.9687, 0.0005577, 0.06178, -0.9981, 0.3507, -0.07436, 0.9335, 0.2541, -0.06342, 0.9651, 0.2053, -0.08131, 0.9753, 7.335e-08, -0.0724, 0.9974, 5.499e-08, -0.08937, 0.996, 0.2053, -0.08131, 0.9753, 0.2053, -0.08131, 0.9753, 0.2541, -0.06342, 0.9651, 7.335e-08, -0.0724, 0.9974, 0.3507, -0.07436, 0.9335, 0.2053, -0.08131, 0.9753, 0.4758, -0.1085, 0.8728, 0.0005577, 0.06178, -0.9981, -0.244, 0.03488, -0.9691, -0.2047, 0.01328, -0.9787, -4.4e-08, 0.08839, -0.9961, 0.0005577, 0.06178, -0.9981, -0.2047, 0.01328, -0.9787, 0.6008, -0.7994, 0.00521, 0.54, -0.8417, 0.005445, 3.282e-07, -1.0, 0.006864, 3.282e-07, -1.0, 0.006864, 2.831e-07, -1.0, 0.006869, 0.6008, -0.7994, 0.00521, 0.9999, -0.01522, 0.002824, 0.9999, -0.01522, 0.003164, 0.9557, -0.2943, 9.617e-05, 0.9557, -0.2943, 9.617e-05, 0.959, -0.2835, -5.12e-05, 0.9999, -0.01522, 0.002824, 0.959, -0.2835, -5.12e-05, 0.9557, -0.2943, 9.617e-05, 0.54, -0.8417, 0.005445, 0.54, -0.8417, 0.005445, 0.6008, -0.7994, 0.00521, 0.959, -0.2835, -5.12e-05, -0.244, 0.03488, -0.9691, 0.0005577, 0.06178, -0.9981, -0.2183, 0.1159, -0.969, 0.96, -0.0676, -0.2719, 0.2994, 0.8427, -0.4474, 0.2809, 0.8485, -0.4486, 0.2809, 0.8485, -0.4486, 0.9586, -0.001781, -0.2848, 0.96, -0.0676, -0.2719, 0.2994, 0.8427, -0.4474, -0.7821, 0.4935, -0.3805, -0.7505, 0.5346, -0.3885, -0.7505, 0.5346, -0.3885, 0.2809, 0.8485, -0.4486, 0.2994, 0.8427, -0.4474, -0.7821, 0.4935, -0.3805, -0.7685, -0.6185, -0.1638, -0.8006, -0.5738, -0.1727, -0.8006, -0.5738, -0.1727, -0.7505, 0.5346, -0.3885, -0.7821, 0.4935, -0.3805, -0.7685, -0.6185, -0.1638, 0.2912, -0.9517, -0.09774, 0.3116, -0.945, -0.09907, 0.3116, -0.945, -0.09907, -0.8006, -0.5738, -0.1727, -0.7685, -0.6185, -0.1638, 0.2912, -0.9517, -0.09774, 0.96, -0.0676, -0.2719, 0.9586, -0.001781, -0.2848, 0.9586, -0.001781, -0.2848, 0.3116, -0.945, -0.09907, 0.2912, -0.9517, -0.09774, 4.75e-07, 0.1053, 0.9944, -9.741e-07, 0.1053, 0.9944, -5.721e-07, 0.1053, 0.9944, 1.516e-07, 0.1053, 0.9944, 4.75e-07, 0.1053, 0.9944, -5.721e-07, 0.1053, 0.9944, -1.948e-06, 0.1053, 0.9944, 1.516e-07, 0.1053, 0.9944, -5.721e-07, 0.1053, 0.9944])] * 3)])
me_mesh_002 = bpy.data.meshes.new('Mesh.002')
me_mesh_002.from_pydata([(-8.178, -8.288, 18.86), (-9.567, -4.262, 38.87), (-8.622, -8.218, 27.68), (-2.396, -6.113, 17.62), (-11.89, -0.4401, 0.06762), (-2.052, -1.143, 0.06762), (-27.7, -2.772, 23.31), (-23.94, -2.186, 18.76), (-20.53, -2.066, 31.18), (-15.87, -2.789, 25.87), (0.0, -10.35, 27.51), (-7.941, 8.941, 18.9), (-9.567, 6.308, 38.87), (-7.947, 9.413, 28.24), (-2.912, 10.14, 18.83), (-8.077, 8.363, 0.0676), (-4.062, 7.06, 0.06762), (-27.7, 2.87, 23.31), (-23.94, 2.284, 18.76), (-20.53, 4.648, 31.18), (-15.87, 5.371, 25.87), (-14.85, 5.489, 35.9), (-12.18, -2.599, 28.8), (-12.18, 5.051, 28.8), (-9.485, -4.194, 4.719), (-3.254, -4.194, 5.088), (-7.604, 7.969, 4.056), (-4.326, 6.342, 3.994), (-11.02, -5.501, 0.06762), (-2.436, -7.335, 0.06761), (-3.739, -6.218, 2.631), (-9.588, -5.497, 2.58), (-6.846, -9.058, 0.06761), (-6.256, -7.425, 3.631), (-6.107, -5.62, 5.899), (-10.97, -0.8588, 4.16), (-11.9, -3.544, 18.91), (-11.58, -3.744, 27.75), (-11.95, 6.666, 27.75), (-12.16, 4.9, 18.99), (-10.73, 5.432, 4.134), (-11.24, 6.279, 0.06762), (-1.588, 2.902, 16.6), (-2.954, 2.57, 4.608), (-2.754, 2.838, 0.06762), (-9.108, -4.491, 9.941), (-4.167, 6.758, 9.853), (-3.324, -4.219, 9.899), (-7.753, 7.481, 9.868), (-6.427, -6.057, 9.936), (-10.94, -1.631, 9.873), (-10.61, 4.032, 9.872), (-2.48, 2.459, 9.805), (-18.38, -4.121, 28.48), (-25.85, -5.193, 20.37), (-18.42, 7.315, 28.44), (-25.9, 4.078, 20.21), (-13.13, 7.595, 32.83), (-11.38, -4.662, 33.64), (-9.06, -7.127, 33.85), (-8.646, 8.728, 35.64), (0.0, 1.621, 17.66), (-19.88, -2.488, 22.25), (-24.22, -2.446, 27.35), (-19.88, 3.828, 22.25), (-24.26, 3.759, 27.23), (-21.68, -4.544, 25.28), (-21.78, 5.696, 25.27), (0.0, 11.25, 28.47), (-14.85, -2.26, 35.9), (0.0, -9.348, 33.72), (0.0, -6.182, 38.5), (9.567, -4.262, 38.87), (9.06, -7.127, 33.85), (8.178, -8.288, 18.86), (2.396, -6.113, 17.62), (0.0, -10.31, 18.87), (9.108, -4.491, 9.941), (6.427, -6.057, 9.936), (20.53, -2.066, 31.18), (18.38, -4.121, 28.48), (11.38, -4.662, 33.64), (14.85, -2.26, 35.9), (27.7, -2.772, 23.31), (25.85, -5.193, 20.37), (21.68, -4.544, 25.28), (24.22, -2.446, 27.35), (0.0, 10.92, 36.91), (7.947, 9.413, 28.24), (8.646, 8.728, 35.64), (0.0, 10.75, 18.89), (2.912, 10.14, 18.83), (7.941, 8.941, 18.9), (8.077, 8.363, 0.0676), (7.604, 7.969, 4.056), (4.326, 6.342, 3.994), (4.062, 7.06, 0.06762), (11.95, 6.666, 27.75), (12.18, 5.051, 28.8), (13.13, 7.595, 32.83), (15.87, 5.371, 25.87), (19.88, 3.828, 22.25), (21.78, 5.696, 25.27), (18.42, 7.315, 28.44), (0.0, 8.655, 39.94), (9.567, 6.308, 38.87), (8.622, -8.218, 27.68), (11.58, -3.744, 27.75), (11.9, -3.544, 18.91), (1.588, 2.902, 16.6), (11.89, -0.4401, 0.06762), (10.97, -0.8588, 4.16), (10.73, 5.432, 4.134), (11.24, 6.279, 0.06762), (2.052, -1.143, 0.06762), (2.754, 2.838, 0.06762), (2.954, 2.57, 4.608), (4.167, 6.758, 9.853), (2.48, 2.459, 9.805), (14.85, 5.489, 35.9), (20.53, 4.648, 31.18), (23.94, -2.186, 18.76), (25.9, 4.078, 20.21), (23.94, 2.284, 18.76), (15.87, -2.789, 25.87), (19.88, -2.488, 22.25), (24.26, 3.759, 27.23), (27.7, 2.87, 23.31), (12.18, -2.599, 28.8), (9.73, -5.497, 2.58), (11.02, -5.501, 0.06762), (6.846, -9.058, 0.06761), (6.397, -7.425, 3.631), (7.753, 7.481, 9.868), (12.16, 4.9, 18.99), (10.61, 4.032, 9.872), (10.94, -1.631, 9.873), (2.436, -7.335, 0.06761), (3.254, -4.194, 5.088), (3.881, -6.218, 2.631), (6.107, -5.62, 5.899), (9.485, -4.194, 4.719), (3.324, -4.219, 9.899), (0.0, 3.885, 40.56)], [], [(71, 1, 59), (59, 70, 71), (0, 3, 76), (0, 45, 49), (53, 58, 69), (69, 8, 53), (6, 54, 66), (66, 63, 6), (87, 68, 13), (13, 60, 87), (68, 90, 14), (14, 11, 13), (68, 14, 13), (16, 15, 26), (26, 27, 16), (38, 23, 57), (20, 64, 67), (67, 55, 20), (1, 143, 12), (36, 0, 2), (2, 37, 36), (42, 14, 90), (90, 61, 42), (35, 40, 41), (41, 4, 35), (5, 4, 41), (5, 41, 15), (15, 16, 44), (5, 15, 44), (27, 46, 52), (52, 43, 27), (21, 19, 8), (8, 69, 21), (54, 56, 18), (18, 7, 54), (9, 62, 64), (64, 20, 9), (63, 65, 17), (17, 6, 63), (12, 21, 69), (69, 1, 12), (9, 20, 23), (23, 22, 9), (23, 20, 55), (55, 57, 23), (1, 69, 58), (31, 28, 32), (32, 33, 31), (26, 48, 46), (46, 27, 26), (39, 51, 50), (50, 36, 39), (16, 27, 43), (43, 44, 16), (4, 5, 29), (4, 29, 32), (4, 32, 28), (29, 5, 25), (25, 30, 29), (34, 24, 31), (31, 33, 34), (31, 24, 4), (4, 28, 31), (30, 33, 32), (32, 29, 30), (30, 25, 34), (34, 33, 30), (34, 25, 47), (47, 49, 34), (24, 45, 50), (50, 35, 24), (23, 38, 37), (37, 22, 23), (37, 38, 39), (39, 36, 37), (39, 38, 13), (13, 11, 39), (39, 11, 48), (48, 51, 39), (26, 15, 41), (41, 40, 26), (42, 3, 47), (47, 52, 42), (43, 25, 5), (5, 44, 43), (45, 24, 34), (34, 49, 45), (46, 14, 42), (42, 52, 46), (48, 11, 14), (14, 46, 48), (51, 40, 35), (35, 50, 51), (3, 0, 49), (49, 47, 3), (45, 0, 36), (36, 50, 45), (26, 40, 51), (51, 48, 26), (25, 43, 52), (52, 47, 25), (61, 76, 3), (3, 42, 61), (10, 2, 0), (0, 76, 10), (24, 35, 4), (53, 9, 22), (22, 58, 53), (54, 7, 62), (62, 66, 54), (56, 17, 65), (65, 67, 56), (6, 17, 56), (56, 54, 6), (19, 21, 57), (57, 55, 19), (58, 59, 1), (58, 22, 37), (58, 37, 2), (2, 59, 58), (2, 10, 70), (70, 59, 2), (57, 60, 13), (13, 38, 57), (57, 21, 12), (12, 60, 57), (60, 12, 104), (104, 87, 60), (53, 8, 63), (63, 66, 53), (64, 18, 56), (56, 67, 64), (62, 7, 18), (18, 64, 62), (8, 19, 65), (65, 63, 8), (9, 53, 66), (66, 62, 9), (19, 55, 67), (67, 65, 19), (71, 70, 73), (73, 72, 71), (74, 76, 75), (74, 78, 77), (80, 79, 82), (82, 81, 80), (83, 86, 85), (85, 84, 83), (87, 89, 88), (88, 68, 87), (88, 92, 91), (68, 88, 91), (68, 91, 90), (94, 93, 96), (96, 95, 94), (97, 99, 98), (100, 103, 102), (102, 101, 100), (105, 104, 143), (106, 74, 108), (108, 107, 106), (109, 61, 90), (90, 91, 109), (111, 110, 113), (113, 112, 111), (115, 96, 93), (114, 115, 93), (114, 93, 113), (114, 113, 110), (95, 116, 118), (118, 117, 95), (119, 82, 79), (79, 120, 119), (84, 121, 123), (123, 122, 84), (124, 100, 101), (101, 125, 124), (86, 83, 127), (127, 126, 86), (105, 72, 82), (82, 119, 105), (124, 128, 98), (98, 100, 124), (98, 99, 103), (103, 100, 98), (72, 81, 82), (131, 130, 129), (129, 132, 131), (94, 95, 117), (117, 133, 94), (134, 108, 136), (136, 135, 134), (96, 115, 116), (116, 95, 96), (110, 130, 131), (110, 131, 137), (110, 137, 114), (138, 114, 137), (137, 139, 138), (140, 132, 129), (129, 141, 140), (110, 141, 129), (129, 130, 110), (139, 137, 131), (131, 132, 139), (139, 132, 140), (140, 138, 139), (140, 78, 142), (142, 138, 140), (141, 111, 136), (136, 77, 141), (98, 128, 107), (107, 97, 98), (107, 108, 134), (134, 97, 107), (88, 97, 134), (134, 92, 88), (134, 135, 133), (133, 92, 134), (94, 112, 113), (113, 93, 94), (109, 118, 142), (142, 75, 109), (116, 115, 114), (114, 138, 116), (77, 78, 140), (140, 141, 77), (117, 118, 109), (109, 91, 117), (133, 117, 91), (91, 92, 133), (135, 136, 111), (111, 112, 135), (75, 142, 78), (78, 74, 75), (77, 136, 108), (108, 74, 77), (94, 133, 135), (135, 112, 94), (138, 142, 118), (118, 116, 138), (61, 109, 75), (75, 76, 61), (10, 76, 74), (74, 106, 10), (141, 110, 111), (80, 81, 128), (128, 124, 80), (84, 85, 125), (125, 121, 84), (122, 102, 126), (126, 127, 122), (83, 84, 122), (122, 127, 83), (120, 103, 99), (99, 119, 120), (81, 72, 73), (81, 107, 128), (81, 73, 106), (106, 107, 81), (106, 73, 70), (70, 10, 106), (99, 97, 88), (88, 89, 99), (99, 89, 105), (105, 119, 99), (89, 87, 104), (104, 105, 89), (80, 85, 86), (86, 79, 80), (101, 102, 122), (122, 123, 101), (125, 101, 123), (123, 121, 125), (79, 86, 126), (126, 120, 79), (124, 125, 85), (85, 80, 124), (120, 126, 102), (102, 103, 120), (1, 71, 143), (143, 71, 72), (72, 105, 143), (143, 104, 12)])
me_mesh_002.polygons.foreach_set('use_smooth', [True] * 284)
_k = set([(0, 36), (0, 76), (4, 28), (4, 41), (5, 29), (5, 44), (11, 14), (11, 39), (14, 90), (15, 16), (15, 41), (16, 44), (28, 32), (29, 32), (36, 39), (74, 76), (74, 108), (90, 91), (91, 92), (92, 134), (93, 96), (93, 113), (96, 115), (108, 134), (110, 113), (110, 130), (114, 115), (114, 137), (130, 131), (131, 137)])
me_mesh_002.attributes.new('sharp_edge', 'BOOLEAN', 'EDGE').data.foreach_set('value', [ (min(e.vertices), max(e.vertices)) in _k for e in me_mesh_002.edges])
_uv = me_mesh_002.uv_layers.new(name='UVChannel_1')
_uv.uv.foreach_set('vector', [0.5277, 0.6674, 0.4857, 0.6678, 0.4865, 0.6204, 0.4865, 0.6204, 0.5277, 0.6258, 0.5277, 0.6674, 0.46, 0.739, 0.4666, 0.7379, 0.4693, 0.739, 0.46, 0.739, 0.459, 0.7309, 0.462, 0.7309, 0.4885, 0.6345, 0.4907, 0.6374, 0.4896, 0.6386, 0.4896, 0.6386, 0.4878, 0.636, 0.4885, 0.6345, 0.2022, 0.615, 0.2031, 0.6138, 0.205, 0.6141, 0.205, 0.6141, 0.2038, 0.6151, 0.2022, 0.615, 0.4944, 0.6392, 0.4944, 0.6345, 0.4918, 0.6344, 0.4918, 0.6344, 0.4916, 0.6385, 0.4944, 0.6392, 0.4944, 0.6345, 0.4944, 0.6291, 0.4935, 0.6291, 0.4935, 0.6291, 0.4918, 0.6291, 0.4918, 0.6344, 0.4944, 0.6345, 0.4935, 0.6291, 0.4918, 0.6344, 0.3294, 0.6185, 0.3221, 0.6185, 0.3243, 0.6522, 0.3243, 0.6522, 0.3335, 0.6517, 0.3294, 0.6185, 0.4905, 0.6341, 0.4905, 0.6347, 0.4902, 0.6369, 0.2077, 0.6189, 0.2059, 0.6181, 0.205, 0.619, 0.205, 0.619, 0.2065, 0.6198, 0.2077, 0.6189, 0.4913, 0.6403, 0.4944, 0.6412, 0.4913, 0.6403, 0.4906, 0.6292, 0.4918, 0.6291, 0.4916, 0.634, 0.4916, 0.634, 0.4907, 0.6341, 0.4906, 0.6292, 0.4675, 0.737, 0.466, 0.739, 0.4693, 0.739, 0.4693, 0.739, 0.4693, 0.7379, 0.4675, 0.737, 0.356, 0.653, 0.3386, 0.6528, 0.3338, 0.6185, 0.3338, 0.6185, 0.3536, 0.6185, 0.356, 0.653, 0.3765, 0.6241, 0.3746, 0.6241, 0.3797, 0.6241, 0.3765, 0.6241, 0.3797, 0.6241, 0.3741, 0.6241, 0.3741, 0.6241, 0.3776, 0.6241, 0.3803, 0.6241, 0.3765, 0.6241, 0.3741, 0.6241, 0.3803, 0.6241, 0.4644, 0.7256, 0.4646, 0.7309, 0.4665, 0.7308, 0.4665, 0.7308, 0.466, 0.7261, 0.4644, 0.7256, 0.4896, 0.6386, 0.4878, 0.636, 0.4878, 0.636, 0.4878, 0.636, 0.4896, 0.6386, 0.4896, 0.6386, 0.2031, 0.6138, 0.203, 0.6183, 0.204, 0.6174, 0.204, 0.6174, 0.204, 0.6153, 0.2031, 0.6138, 0.2077, 0.615, 0.2059, 0.6151, 0.2059, 0.6181, 0.2059, 0.6181, 0.2077, 0.6189, 0.2077, 0.615, 0.2038, 0.6151, 0.2038, 0.6181, 0.2022, 0.6177, 0.2022, 0.6177, 0.2022, 0.615, 0.2038, 0.6151, 0.4913, 0.6403, 0.4896, 0.6386, 0.4896, 0.6386, 0.4896, 0.6386, 0.4913, 0.6403, 0.4913, 0.6403, 0.4893, 0.633, 0.4893, 0.633, 0.4905, 0.6347, 0.4905, 0.6347, 0.4905, 0.6347, 0.4893, 0.633, 0.4905, 0.6347, 0.4893, 0.633, 0.4884, 0.6345, 0.4884, 0.6345, 0.4902, 0.6369, 0.4905, 0.6347, 0.4913, 0.6403, 0.4896, 0.6386, 0.4907, 0.6374, 0.3822, 0.6408, 0.3822, 0.6185, 0.3946, 0.6183, 0.3946, 0.6183, 0.3931, 0.6489, 0.3822, 0.6408, 0.4607, 0.7256, 0.4605, 0.7309, 0.4646, 0.7309, 0.4646, 0.7309, 0.4644, 0.7256, 0.4607, 0.7256, 0.4559, 0.7391, 0.4573, 0.7309, 0.4569, 0.7309, 0.4569, 0.7309, 0.4558, 0.7391, 0.4559, 0.7391, 0.3294, 0.6185, 0.3335, 0.6517, 0.3366, 0.6565, 0.3366, 0.6565, 0.3351, 0.6185, 0.3294, 0.6185, 0.3746, 0.6241, 0.3765, 0.6241, 0.3756, 0.624, 0.3746, 0.6241, 0.3756, 0.624, 0.3802, 0.624, 0.3746, 0.6241, 0.3802, 0.624, 0.3744, 0.6241, 0.3848, 0.6183, 0.3576, 0.6185, 0.3748, 0.6602, 0.3748, 0.6602, 0.3863, 0.6412, 0.3848, 0.6183, 0.3829, 0.6644, 0.3748, 0.6574, 0.3822, 0.6408, 0.3822, 0.6408, 0.3931, 0.6489, 0.3829, 0.6644, 0.3822, 0.6408, 0.3748, 0.6574, 0.3536, 0.6185, 0.3536, 0.6185, 0.3822, 0.6185, 0.3822, 0.6408, 0.3863, 0.6412, 0.3931, 0.6489, 0.3946, 0.6183, 0.3946, 0.6183, 0.3848, 0.6183, 0.3863, 0.6412, 0.3863, 0.6412, 0.3748, 0.6602, 0.3829, 0.6644, 0.3829, 0.6644, 0.3931, 0.6489, 0.3863, 0.6412, 0.4624, 0.7273, 0.4656, 0.7265, 0.4656, 0.7309, 0.4656, 0.7309, 0.462, 0.7309, 0.4624, 0.7273, 0.4586, 0.7262, 0.459, 0.7309, 0.4569, 0.7309, 0.4569, 0.7309, 0.4569, 0.7257, 0.4586, 0.7262, 0.4905, 0.6347, 0.4905, 0.6341, 0.4907, 0.6341, 0.4907, 0.6341, 0.4905, 0.6347, 0.4905, 0.6347, 0.4907, 0.6341, 0.4905, 0.6341, 0.4905, 0.6292, 0.4905, 0.6292, 0.4906, 0.6292, 0.4907, 0.6341, 0.4905, 0.6292, 0.4905, 0.6341, 0.4918, 0.6344, 0.4918, 0.6344, 0.4918, 0.6291, 0.4905, 0.6292, 0.4559, 0.7391, 0.4603, 0.739, 0.4605, 0.7309, 0.4605, 0.7309, 0.4573, 0.7309, 0.4559, 0.7391, 0.3243, 0.6522, 0.3221, 0.6185, 0.3338, 0.6185, 0.3338, 0.6185, 0.3386, 0.6528, 0.3243, 0.6522, 0.4675, 0.737, 0.4666, 0.7379, 0.4656, 0.7309, 0.4656, 0.7309, 0.4665, 0.7308, 0.4675, 0.737, 0.3366, 0.6565, 0.3748, 0.6602, 0.3576, 0.6185, 0.3576, 0.6185, 0.3351, 0.6185, 0.3366, 0.6565, 0.459, 0.7309, 0.4586, 0.7262, 0.4624, 0.7273, 0.4624, 0.7273, 0.462, 0.7309, 0.459, 0.7309, 0.4646, 0.7309, 0.466, 0.739, 0.4675, 0.737, 0.4675, 0.737, 0.4665, 0.7308, 0.4646, 0.7309, 0.4605, 0.7309, 0.4603, 0.739, 0.466, 0.739, 0.466, 0.739, 0.4646, 0.7309, 0.4605, 0.7309, 0.4573, 0.7309, 0.4571, 0.7257, 0.4569, 0.7257, 0.4569, 0.7257, 0.4569, 0.7309, 0.4573, 0.7309, 0.4666, 0.7379, 0.46, 0.739, 0.462, 0.7309, 0.462, 0.7309, 0.4656, 0.7309, 0.4666, 0.7379, 0.459, 0.7309, 0.46, 0.739, 0.4558, 0.7391, 0.4558, 0.7391, 0.4569, 0.7309, 0.459, 0.7309, 0.4607, 0.7256, 0.4571, 0.7257, 0.4573, 0.7309, 0.4573, 0.7309, 0.4605, 0.7309, 0.4607, 0.7256, 0.4656, 0.7265, 0.466, 0.7261, 0.4665, 0.7308, 0.4665, 0.7308, 0.4656, 0.7309, 0.4656, 0.7265, 0.4693, 0.7379, 0.4693, 0.739, 0.4666, 0.7379, 0.4666, 0.7379, 0.4675, 0.737, 0.4693, 0.7379, 0.4944, 0.6339, 0.4916, 0.634, 0.4918, 0.6291, 0.4918, 0.6291, 0.4944, 0.6291, 0.4944, 0.6339, 0.3748, 0.6574, 0.356, 0.653, 0.3536, 0.6185, 0.4885, 0.6345, 0.4893, 0.633, 0.4905, 0.6347, 0.4905, 0.6347, 0.4907, 0.6374, 0.4885, 0.6345, 0.2031, 0.6138, 0.204, 0.6153, 0.2059, 0.6151, 0.2059, 0.6151, 0.205, 0.6141, 0.2031, 0.6138, 0.203, 0.6183, 0.2022, 0.6177, 0.2038, 0.6181, 0.2038, 0.6181, 0.205, 0.619, 0.203, 0.6183, 0.2022, 0.615, 0.2022, 0.6177, 0.203, 0.6183, 0.203, 0.6183, 0.2031, 0.6138, 0.2022, 0.615, 0.4878, 0.636, 0.4896, 0.6386, 0.4902, 0.6369, 0.4902, 0.6369, 0.4884, 0.6345, 0.4878, 0.636, 0.4907, 0.6374, 0.4915, 0.6375, 0.4913, 0.6403, 0.4907, 0.6374, 0.4905, 0.6347, 0.4907, 0.6341, 0.4907, 0.6374, 0.4907, 0.6341, 0.4916, 0.634, 0.4916, 0.634, 0.4915, 0.6375, 0.4907, 0.6374, 0.4888, 0.6213, 0.5266, 0.6196, 0.5277, 0.6258, 0.5277, 0.6258, 0.4865, 0.6204, 0.4888, 0.6213, 0.4902, 0.6369, 0.4916, 0.6385, 0.4918, 0.6344, 0.4918, 0.6344, 0.4905, 0.6341, 0.4902, 0.6369, 0.4902, 0.6369, 0.4896, 0.6386, 0.4913, 0.6403, 0.4913, 0.6403, 0.4916, 0.6385, 0.4902, 0.6369, 0.4916, 0.6385, 0.4913, 0.6403, 0.4944, 0.6409, 0.4944, 0.6409, 0.4944, 0.6392, 0.4916, 0.6385, 0.2066, 0.6144, 0.2055, 0.6153, 0.2038, 0.6151, 0.2038, 0.6151, 0.205, 0.6141, 0.2066, 0.6144, 0.2059, 0.6181, 0.204, 0.6174, 0.203, 0.6183, 0.203, 0.6183, 0.205, 0.619, 0.2059, 0.6181, 0.2059, 0.6151, 0.204, 0.6153, 0.204, 0.6174, 0.204, 0.6174, 0.2059, 0.6181, 0.2059, 0.6151, 0.2055, 0.6153, 0.2055, 0.6185, 0.2038, 0.6181, 0.2038, 0.6181, 0.2038, 0.6151, 0.2055, 0.6153, 0.2077, 0.615, 0.2066, 0.6144, 0.205, 0.6141, 0.205, 0.6141, 0.2059, 0.6151, 0.2077, 0.615, 0.2055, 0.6185, 0.2065, 0.6198, 0.205, 0.619, 0.205, 0.619, 0.2038, 0.6181, 0.2055, 0.6185, 0.5277, 0.6674, 0.5277, 0.6258, 0.4865, 0.6204, 0.4865, 0.6204, 0.4857, 0.6678, 0.5277, 0.6674, 0.4602, 0.739, 0.4693, 0.739, 0.4667, 0.7379, 0.4602, 0.739, 0.4622, 0.7309, 0.4591, 0.7309, 0.5004, 0.6345, 0.5011, 0.636, 0.4992, 0.6386, 0.4992, 0.6386, 0.4981, 0.6374, 0.5004, 0.6345, 0.2103, 0.6151, 0.2086, 0.6153, 0.2075, 0.6143, 0.2075, 0.6143, 0.2094, 0.614, 0.2103, 0.6151, 0.4944, 0.6392, 0.4972, 0.6385, 0.497, 0.6344, 0.497, 0.6344, 0.4944, 0.6345, 0.4944, 0.6392, 0.497, 0.6344, 0.497, 0.6291, 0.4954, 0.6291, 0.4944, 0.6345, 0.497, 0.6344, 0.4954, 0.6291, 0.4944, 0.6345, 0.4954, 0.6291, 0.4944, 0.6291, 0.3243, 0.6522, 0.3221, 0.6185, 0.3294, 0.6185, 0.3294, 0.6185, 0.3335, 0.6517, 0.3243, 0.6522, 0.4983, 0.6341, 0.4987, 0.6369, 0.4984, 0.6347, 0.2048, 0.619, 0.2059, 0.6199, 0.2075, 0.6191, 0.2075, 0.6191, 0.2066, 0.6183, 0.2048, 0.619, 0.4975, 0.6403, 0.4944, 0.6409, 0.4944, 0.6412, 0.4972, 0.634, 0.4971, 0.6291, 0.4983, 0.6292, 0.4983, 0.6292, 0.4982, 0.6341, 0.4972, 0.634, 0.4677, 0.737, 0.4693, 0.7379, 0.4693, 0.739, 0.4693, 0.739, 0.4662, 0.739, 0.4677, 0.737, 0.356, 0.653, 0.3536, 0.6185, 0.3338, 0.6185, 0.3338, 0.6185, 0.3386, 0.6528, 0.356, 0.653, 0.3803, 0.6241, 0.3776, 0.6241, 0.3741, 0.6241, 0.3765, 0.6241, 0.3803, 0.6241, 0.3741, 0.6241, 0.3765, 0.6241, 0.3741, 0.6241, 0.3797, 0.6241, 0.3765, 0.6241, 0.3797, 0.6241, 0.3746, 0.6241, 0.4645, 0.7256, 0.4661, 0.7261, 0.4666, 0.7308, 0.4666, 0.7308, 0.4647, 0.7309, 0.4645, 0.7256, 0.4992, 0.6386, 0.4992, 0.6386, 0.5011, 0.636, 0.5011, 0.636, 0.5011, 0.636, 0.4992, 0.6386, 0.2094, 0.614, 0.2085, 0.6154, 0.2085, 0.6175, 0.2085, 0.6175, 0.2094, 0.6184, 0.2094, 0.614, 0.2048, 0.6151, 0.2048, 0.619, 0.2066, 0.6183, 0.2066, 0.6183, 0.2066, 0.6152, 0.2048, 0.6151, 0.2086, 0.6153, 0.2103, 0.6151, 0.2103, 0.6178, 0.2103, 0.6178, 0.2087, 0.6182, 0.2086, 0.6153, 0.4975, 0.6403, 0.4975, 0.6403, 0.4992, 0.6386, 0.4992, 0.6386, 0.4992, 0.6386, 0.4975, 0.6403, 0.4995, 0.633, 0.4984, 0.6347, 0.4984, 0.6347, 0.4984, 0.6347, 0.4995, 0.633, 0.4995, 0.633, 0.4984, 0.6347, 0.4987, 0.6369, 0.5004, 0.6345, 0.5004, 0.6345, 0.4995, 0.633, 0.4984, 0.6347, 0.4975, 0.6403, 0.4981, 0.6374, 0.4992, 0.6386, 0.3946, 0.6183, 0.3822, 0.6185, 0.3822, 0.6408, 0.3822, 0.6408, 0.3931, 0.6489, 0.3946, 0.6183, 0.4608, 0.7256, 0.4645, 0.7256, 0.4647, 0.7309, 0.4647, 0.7309, 0.4606, 0.7309, 0.4608, 0.7256, 0.456, 0.7391, 0.4559, 0.7391, 0.457, 0.7309, 0.457, 0.7309, 0.4574, 0.7309, 0.456, 0.7391, 0.3294, 0.6185, 0.3351, 0.6185, 0.3366, 0.6565, 0.3366, 0.6565, 0.3335, 0.6517, 0.3294, 0.6185, 0.3746, 0.6241, 0.3744, 0.6241, 0.3802, 0.624, 0.3746, 0.6241, 0.3802, 0.624, 0.3756, 0.624, 0.3746, 0.6241, 0.3756, 0.624, 0.3765, 0.6241, 0.3748, 0.6602, 0.3576, 0.6185, 0.3848, 0.6183, 0.3848, 0.6183, 0.3863, 0.6412, 0.3748, 0.6602, 0.3829, 0.6644, 0.3931, 0.6489, 0.3822, 0.6408, 0.3822, 0.6408, 0.3748, 0.6574, 0.3829, 0.6644, 0.3536, 0.6185, 0.3748, 0.6574, 0.3822, 0.6408, 0.3822, 0.6408, 0.3822, 0.6185, 0.3536, 0.6185, 0.3863, 0.6412, 0.3848, 0.6183, 0.3946, 0.6183, 0.3946, 0.6183, 0.3931, 0.6489, 0.3863, 0.6412, 0.3863, 0.6412, 0.3931, 0.6489, 0.3829, 0.6644, 0.3829, 0.6644, 0.3748, 0.6602, 0.3863, 0.6412, 0.4625, 0.7273, 0.4622, 0.7309, 0.4657, 0.7309, 0.4657, 0.7309, 0.4658, 0.7265, 0.4625, 0.7273, 0.4587, 0.7262, 0.457, 0.7257, 0.457, 0.7309, 0.457, 0.7309, 0.4591, 0.7309, 0.4587, 0.7262, 0.4984, 0.6347, 0.4984, 0.6347, 0.4982, 0.6341, 0.4982, 0.6341, 0.4983, 0.6341, 0.4984, 0.6347, 0.4982, 0.6341, 0.4983, 0.6292, 0.4983, 0.6292, 0.4983, 0.6292, 0.4983, 0.6341, 0.4982, 0.6341, 0.497, 0.6344, 0.4983, 0.6341, 0.4983, 0.6292, 0.4983, 0.6292, 0.497, 0.6291, 0.497, 0.6344, 0.456, 0.7391, 0.4574, 0.7309, 0.4606, 0.7309, 0.4606, 0.7309, 0.4604, 0.739, 0.456, 0.7391, 0.3243, 0.6522, 0.3386, 0.6528, 0.3338, 0.6185, 0.3338, 0.6185, 0.3221, 0.6185, 0.3243, 0.6522, 0.4677, 0.737, 0.4666, 0.7308, 0.4657, 0.7309, 0.4657, 0.7309, 0.4667, 0.7379, 0.4677, 0.737, 0.3366, 0.6565, 0.3351, 0.6185, 0.3576, 0.6185, 0.3576, 0.6185, 0.3748, 0.6602, 0.3366, 0.6565, 0.4591, 0.7309, 0.4622, 0.7309, 0.4625, 0.7273, 0.4625, 0.7273, 0.4587, 0.7262, 0.4591, 0.7309, 0.4647, 0.7309, 0.4666, 0.7308, 0.4677, 0.737, 0.4677, 0.737, 0.4662, 0.739, 0.4647, 0.7309, 0.4606, 0.7309, 0.4647, 0.7309, 0.4662, 0.739, 0.4662, 0.739, 0.4604, 0.739, 0.4606, 0.7309, 0.4574, 0.7309, 0.457, 0.7309, 0.457, 0.7257, 0.457, 0.7257, 0.4573, 0.7257, 0.4574, 0.7309, 0.4667, 0.7379, 0.4657, 0.7309, 0.4622, 0.7309, 0.4622, 0.7309, 0.4602, 0.739, 0.4667, 0.7379, 0.4591, 0.7309, 0.457, 0.7309, 0.4559, 0.7391, 0.4559, 0.7391, 0.4602, 0.739, 0.4591, 0.7309, 0.4608, 0.7256, 0.4606, 0.7309, 0.4574, 0.7309, 0.4574, 0.7309, 0.4573, 0.7257, 0.4608, 0.7256, 0.4658, 0.7265, 0.4657, 0.7309, 0.4666, 0.7308, 0.4666, 0.7308, 0.4661, 0.7261, 0.4658, 0.7265, 0.4693, 0.7379, 0.4677, 0.737, 0.4667, 0.7379, 0.4667, 0.7379, 0.4693, 0.739, 0.4693, 0.7379, 0.4944, 0.6339, 0.4944, 0.6291, 0.4971, 0.6291, 0.4971, 0.6291, 0.4972, 0.634, 0.4944, 0.6339, 0.3748, 0.6574, 0.3536, 0.6185, 0.356, 0.653, 0.5004, 0.6345, 0.4981, 0.6374, 0.4984, 0.6347, 0.4984, 0.6347, 0.4995, 0.633, 0.5004, 0.6345, 0.2094, 0.614, 0.2075, 0.6143, 0.2066, 0.6152, 0.2066, 0.6152, 0.2085, 0.6154, 0.2094, 0.614, 0.2094, 0.6184, 0.2075, 0.6191, 0.2087, 0.6182, 0.2087, 0.6182, 0.2103, 0.6178, 0.2094, 0.6184, 0.2103, 0.6151, 0.2094, 0.614, 0.2094, 0.6184, 0.2094, 0.6184, 0.2103, 0.6178, 0.2103, 0.6151, 0.5011, 0.636, 0.5004, 0.6345, 0.4987, 0.6369, 0.4987, 0.6369, 0.4992, 0.6386, 0.5011, 0.636, 0.4981, 0.6374, 0.4975, 0.6403, 0.4973, 0.6375, 0.4981, 0.6374, 0.4982, 0.6341, 0.4984, 0.6347, 0.4981, 0.6374, 0.4973, 0.6375, 0.4972, 0.634, 0.4972, 0.634, 0.4982, 0.6341, 0.4981, 0.6374, 0.4875, 0.6219, 0.4865, 0.6204, 0.5277, 0.6258, 0.5277, 0.6258, 0.5266, 0.6196, 0.4875, 0.6219, 0.4987, 0.6369, 0.4983, 0.6341, 0.497, 0.6344, 0.497, 0.6344, 0.4972, 0.6385, 0.4987, 0.6369, 0.4987, 0.6369, 0.4972, 0.6385, 0.4975, 0.6403, 0.4975, 0.6403, 0.4992, 0.6386, 0.4987, 0.6369, 0.4972, 0.6385, 0.4944, 0.6392, 0.4944, 0.6409, 0.4944, 0.6409, 0.4975, 0.6403, 0.4972, 0.6385, 0.2059, 0.6145, 0.2075, 0.6143, 0.2086, 0.6153, 0.2086, 0.6153, 0.2069, 0.6154, 0.2059, 0.6145, 0.2066, 0.6183, 0.2075, 0.6191, 0.2094, 0.6184, 0.2094, 0.6184, 0.2085, 0.6175, 0.2066, 0.6183, 0.2066, 0.6152, 0.2066, 0.6183, 0.2085, 0.6175, 0.2085, 0.6175, 0.2085, 0.6154, 0.2066, 0.6152, 0.2069, 0.6154, 0.2086, 0.6153, 0.2087, 0.6182, 0.2087, 0.6182, 0.2069, 0.6186, 0.2069, 0.6154, 0.2048, 0.6151, 0.2066, 0.6152, 0.2075, 0.6143, 0.2075, 0.6143, 0.2059, 0.6145, 0.2048, 0.6151, 0.2069, 0.6186, 0.2087, 0.6182, 0.2075, 0.6191, 0.2075, 0.6191, 0.2059, 0.6199, 0.2069, 0.6186, 0.4857, 0.6678, 0.5277, 0.6674, 0.5277, 0.6681, 0.5277, 0.6681, 0.5277, 0.6674, 0.4857, 0.6678, 0.4975, 0.6403, 0.4975, 0.6403, 0.4944, 0.6412, 0.4944, 0.6412, 0.4944, 0.6409, 0.4913, 0.6403])
me_mesh_002.materials.append(mat_tt_demo)
me_mesh_002.use_remesh_fix_poles = True
me_mesh_002.use_remesh_preserve_attributes = False
me_mesh_002.use_mirror_vertex_groups = False
me_mesh_002.update()
me_mesh_002.normals_split_custom_set([tuple(v) for v in zip(*[iter([0.0, -0.6066, 0.795, -0.3623, -0.4992, 0.7871, -0.4711, -0.8381, 0.275, -0.4711, -0.8381, 0.275, 1.024e-08, -0.9361, 0.3517, 0.0, -0.6066, 0.795, -0.3014, -0.8566, -0.4188, 0.447, -0.4392, -0.7793, 0.0, -0.2435, -0.9699, -0.3014, -0.8566, -0.4188, -0.6812, -0.7185, -0.1403, -0.0001812, -0.9779, -0.2093, -0.04875, -0.9941, 0.09724, -0.5571, -0.8193, 0.136, -0.5563, -0.4535, 0.6963, -0.5563, -0.4535, 0.6963, -0.5933, -0.4741, 0.6506, -0.04875, -0.9941, 0.09724, -0.9116, -0.3808, 0.155, -0.3817, -0.8011, -0.461, 0.003432, -0.9967, 0.08123, 0.003432, -0.9967, 0.08123, -0.624, -0.4766, 0.6193, -0.9116, -0.3808, 0.155, -8.126e-09, 0.9374, 0.3483, -1.471e-08, 1.0, -0.002822, -0.3708, 0.9272, -0.05229, -0.3708, 0.9272, -0.05229, -0.3294, 0.8904, 0.3142, -8.126e-09, 0.9374, 0.3483, -1.471e-08, 1.0, -0.002822, 0.0, 0.9987, -0.05123, -0.2191, 0.9745, -0.04822, -0.2191, 0.9745, -0.04822, -0.4801, 0.8761, -0.04455, -0.3708, 0.9272, -0.05229, -1.471e-08, 1.0, -0.002822, -0.2191, 0.9745, -0.04822, -0.3708, 0.9272, -0.05229, 0.7057, 0.6989, 0.1166, -0.1599, 0.9803, 0.116, -0.1318, 0.9834, 0.1247, -0.1318, 0.9834, 0.1247, 0.7503, 0.6589, 0.05395, 0.7057, 0.6989, 0.1166, -0.8616, 0.4712, -0.1887, -0.5652, 0.3614, -0.7416, -0.3512, 0.9309, 0.1003, 0.4838, 0.5557, -0.6761, 0.4797, 0.5021, -0.7195, -0.2389, 0.9617, -0.1344, -0.2389, 0.9617, -0.1344, -0.1791, 0.9823, -0.05538, 0.4838, 0.5557, -0.6761, -0.3623, -0.4992, 0.7871, -6.847e-08, -0.001013, 1.0, -0.3698, 0.4331, 0.822, -0.9461, -0.3237, 0.01036, -0.534, -0.8452, -0.02021, -0.5485, -0.8352, 0.03987, -0.5485, -0.8352, 0.03987, -0.9325, -0.3552, -0.06597, -0.9461, -0.3237, 0.01036, 0.8311, 0.08577, -0.5495, 0.2224, 0.6857, -0.6931, -9.553e-09, 0.2659, -0.964, -9.553e-09, 0.2659, -0.964, -4.256e-08, -0.06646, -0.9978, 0.8311, 0.08577, -0.5495, -0.9807, -0.1721, 0.09321, -0.878, 0.448, 0.1688, -0.8444, 0.4975, 0.1985, -0.8444, 0.4975, 0.1985, -0.9605, -0.0846, 0.2652, -0.9807, -0.1721, 0.09321, 4.268e-09, 1.381e-07, -1.0, -1.887e-07, 2.106e-07, -1.0, -1.446e-06, -2.048e-06, -1.0, 4.268e-09, 1.381e-07, -1.0, -1.446e-06, -2.048e-06, -1.0, -7.988e-07, -2.18e-06, -1.0, -7.988e-07, -2.18e-06, -1.0, 3.694e-06, 1.145e-06, -1.0, 2.14e-06, -3.565e-07, -1.0, 4.268e-09, 1.381e-07, -1.0, -7.988e-07, -2.18e-06, -1.0, 2.14e-06, -3.565e-07, -1.0, 0.7503, 0.6589, 0.05395, 0.6779, 0.7155, -0.169, 0.9874, 0.1248, -0.09729, 0.9874, 0.1248, -0.09729, 0.9853, 0.1702, 0.01613, 0.7503, 0.6589, 0.05395, -0.5436, 0.4725, 0.6937, -0.6573, 0.4518, 0.6032, -0.5933, -0.4741, 0.6506, -0.5933, -0.4741, 0.6506, -0.5563, -0.4535, 0.6963, -0.5436, 0.4725, 0.6937, -0.3817, -0.8011, -0.461, -0.492, 0.6656, -0.5611, 0.05403, 0.2709, -0.9611, 0.05403, 0.2709, -0.9611, 0.0614, -0.2423, -0.9683, -0.3817, -0.8011, -0.461, 0.5458, -0.5735, -0.6109, 0.6013, -0.4599, -0.6534, 0.4797, 0.5021, -0.7195, 0.4797, 0.5021, -0.7195, 0.4838, 0.5557, -0.6761, 0.5458, -0.5735, -0.6109, -0.624, -0.4766, 0.6193, -0.7039, 0.4984, 0.5061, -0.9047, 0.4125, 0.1064, -0.9047, 0.4125, 0.1064, -0.9116, -0.3808, 0.155, -0.624, -0.4766, 0.6193, -0.3698, 0.4331, 0.822, -0.5436, 0.4725, 0.6937, -0.5563, -0.4535, 0.6963, -0.5563, -0.4535, 0.6963, -0.3623, -0.4992, 0.7871, -0.3698, 0.4331, 0.822, 0.5458, -0.5735, -0.6109, 0.4838, 0.5557, -0.6761, -0.5652, 0.3614, -0.7416, -0.5652, 0.3614, -0.7416, -0.4362, -0.5866, -0.6823, 0.5458, -0.5735, -0.6109, -0.5652, 0.3614, -0.7416, 0.4838, 0.5557, -0.6761, -0.1791, 0.9823, -0.05538, -0.1791, 0.9823, -0.05538, -0.3512, 0.9309, 0.1003, -0.5652, 0.3614, -0.7416, -0.3623, -0.4992, 0.7871, -0.5563, -0.4535, 0.6963, -0.5571, -0.8193, 0.136, -0.7248, -0.5527, 0.4114, -0.794, -0.4043, 0.454, -0.1205, -0.8805, 0.4584, -0.1205, -0.8805, 0.4584, 0.0006764, -0.8513, 0.5247, -0.7248, -0.5527, 0.4114, -0.1318, 0.9834, 0.1247, -0.3712, 0.9224, -0.1063, 0.6779, 0.7155, -0.169, 0.6779, 0.7155, -0.169, 0.7503, 0.6589, 0.05395, -0.1318, 0.9834, 0.1247, -0.9137, 0.3769, -0.1519, -0.9321, 0.3558, -0.06745, -0.9656, -0.2451, -0.08666, -0.9656, -0.2451, -0.08666, -0.9224, -0.3524, -0.1581, -0.9137, 0.3769, -0.1519, 0.7057, 0.6989, 0.1166, 0.7503, 0.6589, 0.05395, 0.9853, 0.1702, 0.01613, 0.9853, 0.1702, 0.01613, 0.9699, 0.2367, 0.05662, 0.7057, 0.6989, 0.1166, -1.887e-07, 2.106e-07, -1.0, 4.268e-09, 1.381e-07, -1.0, -9.638e-08, 9.736e-07, -1.0, -1.887e-07, 2.106e-07, -1.0, -9.638e-08, 9.736e-07, -1.0, -4.349e-07, 6.302e-07, -1.0, -1.887e-07, 2.106e-07, -1.0, -4.349e-07, 6.302e-07, -1.0, -1.235e-06, 1.657e-07, -1.0, 0.6717, -0.587, 0.452, 0.986, 0.01801, 0.1658, 0.8673, -0.452, 0.2084, 0.8673, -0.452, 0.2084, 0.4355, -0.7578, 0.4858, 0.6717, -0.587, 0.452, 0.03599, -0.9661, 0.2556, -0.7597, -0.6235, 0.1847, -0.7248, -0.5527, 0.4114, -0.7248, -0.5527, 0.4114, 0.0006764, -0.8513, 0.5247, 0.03599, -0.9661, 0.2556, -0.7248, -0.5527, 0.4114, -0.7597, -0.6235, 0.1847, -0.9605, -0.0846, 0.2652, -0.9605, -0.0846, 0.2652, -0.794, -0.4043, 0.454, -0.7248, -0.5527, 0.4114, 0.4355, -0.7578, 0.4858, 0.0006764, -0.8513, 0.5247, -0.1205, -0.8805, 0.4584, -0.1205, -0.8805, 0.4584, 0.6717, -0.587, 0.452, 0.4355, -0.7578, 0.4858, 0.4355, -0.7578, 0.4858, 0.8673, -0.452, 0.2084, 0.03599, -0.9661, 0.2556, 0.03599, -0.9661, 0.2556, 0.0006764, -0.8513, 0.5247, 0.4355, -0.7578, 0.4858, 0.03599, -0.9661, 0.2556, 0.8673, -0.452, 0.2084, 0.8382, -0.5328, -0.1166, 0.8382, -0.5328, -0.1166, -0.0001812, -0.9779, -0.2093, 0.03599, -0.9661, 0.2556, -0.7597, -0.6235, 0.1847, -0.6812, -0.7185, -0.1403, -0.9656, -0.2451, -0.08666, -0.9656, -0.2451, -0.08666, -0.9807, -0.1721, 0.09321, -0.7597, -0.6235, 0.1847, -0.5652, 0.3614, -0.7416, -0.8616, 0.4712, -0.1887, -0.9325, -0.3552, -0.06597, -0.9325, -0.3552, -0.06597, -0.4362, -0.5866, -0.6823, -0.5652, 0.3614, -0.7416, -0.9325, -0.3552, -0.06597, -0.8616, 0.4712, -0.1887, -0.9351, 0.354, -0.01566, -0.9351, 0.354, -0.01566, -0.9461, -0.3237, 0.01036, -0.9325, -0.3552, -0.06597, -0.9351, 0.354, -0.01566, -0.8616, 0.4712, -0.1887, -0.3708, 0.9272, -0.05229, -0.3708, 0.9272, -0.05229, -0.4801, 0.8761, -0.04455, -0.9351, 0.354, -0.01566, -0.9137, 0.3769, -0.1519, -0.4689, 0.8703, -0.1505, -0.3712, 0.9224, -0.1063, -0.3712, 0.9224, -0.1063, -0.9321, 0.3558, -0.06745, -0.9137, 0.3769, -0.1519, -0.1318, 0.9834, 0.1247, -0.1599, 0.9803, 0.116, -0.8444, 0.4975, 0.1985, -0.8444, 0.4975, 0.1985, -0.878, 0.448, 0.1688, -0.1318, 0.9834, 0.1247, 0.8311, 0.08577, -0.5495, 0.447, -0.4392, -0.7793, 0.8382, -0.5328, -0.1166, 0.8382, -0.5328, -0.1166, 0.9874, 0.1248, -0.09729, 0.8311, 0.08577, -0.5495, 0.9853, 0.1702, 0.01613, 0.8673, -0.452, 0.2084, 0.986, 0.01801, 0.1658, 0.986, 0.01801, 0.1658, 0.9699, 0.2367, 0.05662, 0.9853, 0.1702, 0.01613, -0.6812, -0.7185, -0.1403, -0.7597, -0.6235, 0.1847, 0.03599, -0.9661, 0.2556, 0.03599, -0.9661, 0.2556, -0.0001812, -0.9779, -0.2093, -0.6812, -0.7185, -0.1403, 0.6779, 0.7155, -0.169, 0.2224, 0.6857, -0.6931, 0.8311, 0.08577, -0.5495, 0.8311, 0.08577, -0.5495, 0.9874, 0.1248, -0.09729, 0.6779, 0.7155, -0.169, -0.3712, 0.9224, -0.1063, -0.4689, 0.8703, -0.1505, 0.2224, 0.6857, -0.6931, 0.2224, 0.6857, -0.6931, 0.6779, 0.7155, -0.169, -0.3712, 0.9224, -0.1063, -0.9321, 0.3558, -0.06745, -0.878, 0.448, 0.1688, -0.9807, -0.1721, 0.09321, -0.9807, -0.1721, 0.09321, -0.9656, -0.2451, -0.08666, -0.9321, 0.3558, -0.06745, 0.447, -0.4392, -0.7793, -0.3014, -0.8566, -0.4188, -0.0001812, -0.9779, -0.2093, -0.0001812, -0.9779, -0.2093, 0.8382, -0.5328, -0.1166, 0.447, -0.4392, -0.7793, -0.6812, -0.7185, -0.1403, -0.3014, -0.8566, -0.4188, -0.9224, -0.3524, -0.1581, -0.9224, -0.3524, -0.1581, -0.9656, -0.2451, -0.08666, -0.6812, -0.7185, -0.1403, -0.1318, 0.9834, 0.1247, -0.878, 0.448, 0.1688, -0.9321, 0.3558, -0.06745, -0.9321, 0.3558, -0.06745, -0.3712, 0.9224, -0.1063, -0.1318, 0.9834, 0.1247, 0.8673, -0.452, 0.2084, 0.9853, 0.1702, 0.01613, 0.9874, 0.1248, -0.09729, 0.9874, 0.1248, -0.09729, 0.8382, -0.5328, -0.1166, 0.8673, -0.452, 0.2084, -4.256e-08, -0.06646, -0.9978, 0.0, -0.2435, -0.9699, 0.447, -0.4392, -0.7793, 0.447, -0.4392, -0.7793, 0.8311, 0.08577, -0.5495, -4.256e-08, -0.06646, -0.9978, -1.488e-08, -0.9971, 0.07578, -0.5485, -0.8352, 0.03987, -0.534, -0.8452, -0.02021, -0.534, -0.8452, -0.02021, 0.0, -1.0, -0.004673, -1.488e-08, -0.9971, 0.07578, -0.7597, -0.6235, 0.1847, -0.9807, -0.1721, 0.09321, -0.9605, -0.0846, 0.2652, -0.04875, -0.9941, 0.09724, 0.5458, -0.5735, -0.6109, -0.4362, -0.5866, -0.6823, -0.4362, -0.5866, -0.6823, -0.5571, -0.8193, 0.136, -0.04875, -0.9941, 0.09724, -0.3817, -0.8011, -0.461, 0.0614, -0.2423, -0.9683, 0.6013, -0.4599, -0.6534, 0.6013, -0.4599, -0.6534, 0.003432, -0.9967, 0.08123, -0.3817, -0.8011, -0.461, -0.492, 0.6656, -0.5611, -0.9047, 0.4125, 0.1064, -0.7039, 0.4984, 0.5061, -0.7039, 0.4984, 0.5061, -0.2389, 0.9617, -0.1344, -0.492, 0.6656, -0.5611, -0.9116, -0.3808, 0.155, -0.9047, 0.4125, 0.1064, -0.492, 0.6656, -0.5611, -0.492, 0.6656, -0.5611, -0.3817, -0.8011, -0.461, -0.9116, -0.3808, 0.155, -0.6573, 0.4518, 0.6032, -0.5436, 0.4725, 0.6937, -0.3512, 0.9309, 0.1003, -0.3512, 0.9309, 0.1003, -0.1791, 0.9823, -0.05538, -0.6573, 0.4518, 0.6032, -0.5571, -0.8193, 0.136, -0.4711, -0.8381, 0.275, -0.3623, -0.4992, 0.7871, -0.5571, -0.8193, 0.136, -0.4362, -0.5866, -0.6823, -0.9325, -0.3552, -0.06597, -0.5571, -0.8193, 0.136, -0.9325, -0.3552, -0.06597, -0.5485, -0.8352, 0.03987, -0.5485, -0.8352, 0.03987, -0.4711, -0.8381, 0.275, -0.5571, -0.8193, 0.136, -0.5485, -0.8352, 0.03987, -1.488e-08, -0.9971, 0.07578, 1.024e-08, -0.9361, 0.3517, 1.024e-08, -0.9361, 0.3517, -0.4711, -0.8381, 0.275, -0.5485, -0.8352, 0.03987, -0.3512, 0.9309, 0.1003, -0.3294, 0.8904, 0.3142, -0.3708, 0.9272, -0.05229, -0.3708, 0.9272, -0.05229, -0.8616, 0.4712, -0.1887, -0.3512, 0.9309, 0.1003, -0.3512, 0.9309, 0.1003, -0.5436, 0.4725, 0.6937, -0.3698, 0.4331, 0.822, -0.3698, 0.4331, 0.822, -0.3294, 0.8904, 0.3142, -0.3512, 0.9309, 0.1003, -0.3294, 0.8904, 0.3142, -0.3698, 0.4331, 0.822, -7.832e-08, 0.5411, 0.841, -7.832e-08, 0.5411, 0.841, -8.126e-09, 0.9374, 0.3483, -0.3294, 0.8904, 0.3142, -0.04875, -0.9941, 0.09724, -0.5933, -0.4741, 0.6506, -0.624, -0.4766, 0.6193, -0.624, -0.4766, 0.6193, 0.003432, -0.9967, 0.08123, -0.04875, -0.9941, 0.09724, 0.4797, 0.5021, -0.7195, 0.05403, 0.2709, -0.9611, -0.492, 0.6656, -0.5611, -0.492, 0.6656, -0.5611, -0.2389, 0.9617, -0.1344, 0.4797, 0.5021, -0.7195, 0.6013, -0.4599, -0.6534, 0.0614, -0.2423, -0.9683, 0.05403, 0.2709, -0.9611, 0.05403, 0.2709, -0.9611, 0.4797, 0.5021, -0.7195, 0.6013, -0.4599, -0.6534, -0.5933, -0.4741, 0.6506, -0.6573, 0.4518, 0.6032, -0.7039, 0.4984, 0.5061, -0.7039, 0.4984, 0.5061, -0.624, -0.4766, 0.6193, -0.5933, -0.4741, 0.6506, 0.5458, -0.5735, -0.6109, -0.04875, -0.9941, 0.09724, 0.003432, -0.9967, 0.08123, 0.003432, -0.9967, 0.08123, 0.6013, -0.4599, -0.6534, 0.5458, -0.5735, -0.6109, -0.6573, 0.4518, 0.6032, -0.1791, 0.9823, -0.05538, -0.2389, 0.9617, -0.1344, -0.2389, 0.9617, -0.1344, -0.7039, 0.4984, 0.5061, -0.6573, 0.4518, 0.6032, 0.0, -0.6066, 0.795, 1.024e-08, -0.9361, 0.3517, 0.4711, -0.8381, 0.275, 0.4711, -0.8381, 0.275, 0.3623, -0.4992, 0.7871, 0.0, -0.6066, 0.795, 0.3014, -0.8566, -0.4188, 0.0, -0.2435, -0.9699, -0.447, -0.4392, -0.7793, 0.3014, -0.8566, -0.4188, 0.0001812, -0.9779, -0.2093, 0.6812, -0.7185, -0.1403, 0.04875, -0.9941, 0.09724, 0.5933, -0.4741, 0.6506, 0.5563, -0.4535, 0.6963, 0.5563, -0.4535, 0.6963, 0.5571, -0.8193, 0.136, 0.04875, -0.9941, 0.09724, 0.9116, -0.3808, 0.155, 0.624, -0.4766, 0.6193, -0.003432, -0.9967, 0.08123, -0.003432, -0.9967, 0.08123, 0.3817, -0.8011, -0.461, 0.9116, -0.3808, 0.155, -8.126e-09, 0.9374, 0.3483, 0.3294, 0.8904, 0.3142, 0.3708, 0.9272, -0.05229, 0.3708, 0.9272, -0.05229, -1.471e-08, 1.0, -0.002822, -8.126e-09, 0.9374, 0.3483, 0.3708, 0.9272, -0.05229, 0.4801, 0.8761, -0.04455, 0.2191, 0.9745, -0.04822, -1.471e-08, 1.0, -0.002822, 0.3708, 0.9272, -0.05229, 0.2191, 0.9745, -0.04822, -1.471e-08, 1.0, -0.002822, 0.2191, 0.9745, -0.04822, 0.0, 0.9987, -0.05123, 0.1318, 0.9834, 0.1247, 0.1599, 0.9803, 0.116, -0.7057, 0.6989, 0.1166, -0.7057, 0.6989, 0.1166, -0.7503, 0.6589, 0.05395, 0.1318, 0.9834, 0.1247, 0.8616, 0.4712, -0.1887, 0.3512, 0.9309, 0.1003, 0.5652, 0.3614, -0.7416, -0.4838, 0.5557, -0.6761, 0.1791, 0.9823, -0.05538, 0.2389, 0.9617, -0.1344, 0.2389, 0.9617, -0.1344, -0.4797, 0.5021, -0.7195, -0.4838, 0.5557, -0.6761, 0.3698, 0.4331, 0.822, -7.832e-08, 0.5411, 0.841, -6.847e-08, -0.001013, 1.0, 0.5485, -0.8352, 0.03987, 0.534, -0.8452, -0.02021, 0.9461, -0.3237, 0.01036, 0.9461, -0.3237, 0.01036, 0.9325, -0.3552, -0.06597, 0.5485, -0.8352, 0.03987, -0.8311, 0.08577, -0.5495, -4.256e-08, -0.06646, -0.9978, -9.553e-09, 0.2659, -0.964, -9.553e-09, 0.2659, -0.964, -0.2224, 0.6857, -0.6931, -0.8311, 0.08577, -0.5495, 0.9807, -0.1721, 0.09321, 0.9617, -0.07933, 0.2626, 0.8444, 0.4975, 0.1985, 0.8444, 0.4975, 0.1985, 0.878, 0.448, 0.1688, 0.9807, -0.1721, 0.09321, -2.141e-06, -3.565e-07, -1.0, -3.695e-06, 1.145e-06, -1.0, 7.986e-07, -2.18e-06, -1.0, -4.268e-09, 1.381e-07, -1.0, -2.141e-06, -3.565e-07, -1.0, 7.986e-07, -2.18e-06, -1.0, -4.268e-09, 1.381e-07, -1.0, 7.986e-07, -2.18e-06, -1.0, 1.446e-06, -2.048e-06, -1.0, -4.268e-09, 1.381e-07, -1.0, 1.446e-06, -2.048e-06, -1.0, 1.887e-07, 2.106e-07, -1.0, -0.7503, 0.6589, 0.05395, -0.9853, 0.1702, 0.01613, -0.9874, 0.1248, -0.09729, -0.9874, 0.1248, -0.09729, -0.6779, 0.7155, -0.169, -0.7503, 0.6589, 0.05395, 0.5436, 0.4725, 0.6937, 0.5563, -0.4535, 0.6963, 0.5933, -0.4741, 0.6506, 0.5933, -0.4741, 0.6506, 0.6573, 0.4518, 0.6032, 0.5436, 0.4725, 0.6937, 0.3817, -0.8011, -0.461, -0.0614, -0.2423, -0.9683, -0.05403, 0.2709, -0.9611, -0.05403, 0.2709, -0.9611, 0.492, 0.6656, -0.5611, 0.3817, -0.8011, -0.461, -0.5458, -0.5735, -0.6109, -0.4838, 0.5557, -0.6761, -0.4797, 0.5021, -0.7195, -0.4797, 0.5021, -0.7195, -0.6013, -0.4599, -0.6534, -0.5458, -0.5735, -0.6109, 0.624, -0.4766, 0.6193, 0.9116, -0.3808, 0.155, 0.9047, 0.4125, 0.1064, 0.9047, 0.4125, 0.1064, 0.7039, 0.4984, 0.5061, 0.624, -0.4766, 0.6193, 0.3698, 0.4331, 0.822, 0.3623, -0.4992, 0.7871, 0.5563, -0.4535, 0.6963, 0.5563, -0.4535, 0.6963, 0.5436, 0.4725, 0.6937, 0.3698, 0.4331, 0.822, -0.5458, -0.5735, -0.6109, 0.4362, -0.5866, -0.6823, 0.5652, 0.3614, -0.7416, 0.5652, 0.3614, -0.7416, -0.4838, 0.5557, -0.6761, -0.5458, -0.5735, -0.6109, 0.5652, 0.3614, -0.7416, 0.3512, 0.9309, 0.1003, 0.1791, 0.9823, -0.05538, 0.1791, 0.9823, -0.05538, -0.4838, 0.5557, -0.6761, 0.5652, 0.3614, -0.7416, 0.3623, -0.4992, 0.7871, 0.5571, -0.8193, 0.136, 0.5563, -0.4535, 0.6963, 0.1095, -0.884, 0.4545, 0.8087, -0.4151, 0.4168, 0.7357, -0.539, 0.4101, 0.7357, -0.539, 0.4101, 0.01286, -0.8504, 0.526, 0.1095, -0.884, 0.4545, 0.1318, 0.9834, 0.1247, -0.7503, 0.6589, 0.05395, -0.6779, 0.7155, -0.169, -0.6779, 0.7155, -0.169, 0.3712, 0.9224, -0.1063, 0.1318, 0.9834, 0.1247, 0.9137, 0.3769, -0.1519, 0.9224, -0.3524, -0.1581, 0.9656, -0.2451, -0.08666, 0.9656, -0.2451, -0.08666, 0.9321, 0.3558, -0.06745, 0.9137, 0.3769, -0.1519, -0.7057, 0.6989, 0.1166, -0.9699, 0.2367, 0.05662, -0.9853, 0.1702, 0.01613, -0.9853, 0.1702, 0.01613, -0.7503, 0.6589, 0.05395, -0.7057, 0.6989, 0.1166, 1.887e-07, 2.106e-07, -1.0, 1.235e-06, 1.657e-07, -1.0, 4.349e-07, 6.302e-07, -1.0, 1.887e-07, 2.106e-07, -1.0, 4.349e-07, 6.302e-07, -1.0, 9.638e-08, 9.736e-07, -1.0, 1.887e-07, 2.106e-07, -1.0, 9.638e-08, 9.736e-07, -1.0, -4.268e-09, 1.381e-07, -1.0, -0.8654, -0.4571, 0.2052, -0.986, 0.01801, 0.1658, -0.6659, -0.5865, 0.4611, -0.6659, -0.5865, 0.4611, -0.4182, -0.7672, 0.4864, -0.8654, -0.4571, 0.2052, -0.04387, -0.966, 0.2549, 0.01286, -0.8504, 0.526, 0.7357, -0.539, 0.4101, 0.7357, -0.539, 0.4101, 0.7617, -0.6158, 0.2014, -0.04387, -0.966, 0.2549, 0.9617, -0.07933, 0.2626, 0.7617, -0.6158, 0.2014, 0.7357, -0.539, 0.4101, 0.7357, -0.539, 0.4101, 0.8087, -0.4151, 0.4168, 0.9617, -0.07933, 0.2626, -0.4182, -0.7672, 0.4864, -0.6659, -0.5865, 0.4611, 0.1095, -0.884, 0.4545, 0.1095, -0.884, 0.4545, 0.01286, -0.8504, 0.526, -0.4182, -0.7672, 0.4864, -0.4182, -0.7672, 0.4864, 0.01286, -0.8504, 0.526, -0.04387, -0.966, 0.2549, -0.04387, -0.966, 0.2549, -0.8654, -0.4571, 0.2052, -0.4182, -0.7672, 0.4864, -0.04387, -0.966, 0.2549, 0.0001812, -0.9779, -0.2093, -0.8382, -0.5328, -0.1166, -0.8382, -0.5328, -0.1166, -0.8654, -0.4571, 0.2052, -0.04387, -0.966, 0.2549, 0.7617, -0.6158, 0.2014, 0.9807, -0.1721, 0.09321, 0.9656, -0.2451, -0.08666, 0.9656, -0.2451, -0.08666, 0.6812, -0.7185, -0.1403, 0.7617, -0.6158, 0.2014, 0.5652, 0.3614, -0.7416, 0.4362, -0.5866, -0.6823, 0.9325, -0.3552, -0.06597, 0.9325, -0.3552, -0.06597, 0.8616, 0.4712, -0.1887, 0.5652, 0.3614, -0.7416, 0.9325, -0.3552, -0.06597, 0.9461, -0.3237, 0.01036, 0.9351, 0.354, -0.01566, 0.9351, 0.354, -0.01566, 0.8616, 0.4712, -0.1887, 0.9325, -0.3552, -0.06597, 0.3708, 0.9272, -0.05229, 0.8616, 0.4712, -0.1887, 0.9351, 0.354, -0.01566, 0.9351, 0.354, -0.01566, 0.4801, 0.8761, -0.04455, 0.3708, 0.9272, -0.05229, 0.9137, 0.3769, -0.1519, 0.9321, 0.3558, -0.06745, 0.3712, 0.9224, -0.1063, 0.3712, 0.9224, -0.1063, 0.4689, 0.8703, -0.1505, 0.9137, 0.3769, -0.1519, 0.1318, 0.9834, 0.1247, 0.878, 0.448, 0.1688, 0.8444, 0.4975, 0.1985, 0.8444, 0.4975, 0.1985, 0.1599, 0.9803, 0.116, 0.1318, 0.9834, 0.1247, -0.8311, 0.08577, -0.5495, -0.9874, 0.1248, -0.09729, -0.8382, -0.5328, -0.1166, -0.8382, -0.5328, -0.1166, -0.447, -0.4392, -0.7793, -0.8311, 0.08577, -0.5495, -0.9853, 0.1702, 0.01613, -0.9699, 0.2367, 0.05662, -0.986, 0.01801, 0.1658, -0.986, 0.01801, 0.1658, -0.8654, -0.4571, 0.2052, -0.9853, 0.1702, 0.01613, 0.6812, -0.7185, -0.1403, 0.0001812, -0.9779, -0.2093, -0.04387, -0.966, 0.2549, -0.04387, -0.966, 0.2549, 0.7617, -0.6158, 0.2014, 0.6812, -0.7185, -0.1403, -0.6779, 0.7155, -0.169, -0.9874, 0.1248, -0.09729, -0.8311, 0.08577, -0.5495, -0.8311, 0.08577, -0.5495, -0.2224, 0.6857, -0.6931, -0.6779, 0.7155, -0.169, 0.3712, 0.9224, -0.1063, -0.6779, 0.7155, -0.169, -0.2224, 0.6857, -0.6931, -0.2224, 0.6857, -0.6931, 0.4689, 0.8703, -0.1505, 0.3712, 0.9224, -0.1063, 0.9321, 0.3558, -0.06745, 0.9656, -0.2451, -0.08666, 0.9807, -0.1721, 0.09321, 0.9807, -0.1721, 0.09321, 0.878, 0.448, 0.1688, 0.9321, 0.3558, -0.06745, -0.447, -0.4392, -0.7793, -0.8382, -0.5328, -0.1166, 0.0001812, -0.9779, -0.2093, 0.0001812, -0.9779, -0.2093, 0.3014, -0.8566, -0.4188, -0.447, -0.4392, -0.7793, 0.6812, -0.7185, -0.1403, 0.9656, -0.2451, -0.08666, 0.9224, -0.3524, -0.1581, 0.9224, -0.3524, -0.1581, 0.3014, -0.8566, -0.4188, 0.6812, -0.7185, -0.1403, 0.1318, 0.9834, 0.1247, 0.3712, 0.9224, -0.1063, 0.9321, 0.3558, -0.06745, 0.9321, 0.3558, -0.06745, 0.878, 0.448, 0.1688, 0.1318, 0.9834, 0.1247, -0.8654, -0.4571, 0.2052, -0.8382, -0.5328, -0.1166, -0.9874, 0.1248, -0.09729, -0.9874, 0.1248, -0.09729, -0.9853, 0.1702, 0.01613, -0.8654, -0.4571, 0.2052, -4.256e-08, -0.06646, -0.9978, -0.8311, 0.08577, -0.5495, -0.447, -0.4392, -0.7793, -0.447, -0.4392, -0.7793, 0.0, -0.2435, -0.9699, -4.256e-08, -0.06646, -0.9978, -1.488e-08, -0.9971, 0.07578, 0.0, -1.0, -0.004673, 0.534, -0.8452, -0.02021, 0.534, -0.8452, -0.02021, 0.5485, -0.8352, 0.03987, -1.488e-08, -0.9971, 0.07578, 0.7617, -0.6158, 0.2014, 0.9617, -0.07933, 0.2626, 0.9807, -0.1721, 0.09321, 0.04875, -0.9941, 0.09724, 0.5571, -0.8193, 0.136, 0.4362, -0.5866, -0.6823, 0.4362, -0.5866, -0.6823, -0.5458, -0.5735, -0.6109, 0.04875, -0.9941, 0.09724, 0.3817, -0.8011, -0.461, -0.003432, -0.9967, 0.08123, -0.6013, -0.4599, -0.6534, -0.6013, -0.4599, -0.6534, -0.0614, -0.2423, -0.9683, 0.3817, -0.8011, -0.461, 0.492, 0.6656, -0.5611, 0.2389, 0.9617, -0.1344, 0.7039, 0.4984, 0.5061, 0.7039, 0.4984, 0.5061, 0.9047, 0.4125, 0.1064, 0.492, 0.6656, -0.5611, 0.9116, -0.3808, 0.155, 0.3817, -0.8011, -0.461, 0.492, 0.6656, -0.5611, 0.492, 0.6656, -0.5611, 0.9047, 0.4125, 0.1064, 0.9116, -0.3808, 0.155, 0.6573, 0.4518, 0.6032, 0.1791, 0.9823, -0.05538, 0.3512, 0.9309, 0.1003, 0.3512, 0.9309, 0.1003, 0.5436, 0.4725, 0.6937, 0.6573, 0.4518, 0.6032, 0.5571, -0.8193, 0.136, 0.3623, -0.4992, 0.7871, 0.4711, -0.8381, 0.275, 0.5571, -0.8193, 0.136, 0.9325, -0.3552, -0.06597, 0.4362, -0.5866, -0.6823, 0.5571, -0.8193, 0.136, 0.4711, -0.8381, 0.275, 0.5485, -0.8352, 0.03987, 0.5485, -0.8352, 0.03987, 0.9325, -0.3552, -0.06597, 0.5571, -0.8193, 0.136, 0.5485, -0.8352, 0.03987, 0.4711, -0.8381, 0.275, 1.024e-08, -0.9361, 0.3517, 1.024e-08, -0.9361, 0.3517, -1.488e-08, -0.9971, 0.07578, 0.5485, -0.8352, 0.03987, 0.3512, 0.9309, 0.1003, 0.8616, 0.4712, -0.1887, 0.3708, 0.9272, -0.05229, 0.3708, 0.9272, -0.05229, 0.3294, 0.8904, 0.3142, 0.3512, 0.9309, 0.1003, 0.3512, 0.9309, 0.1003, 0.3294, 0.8904, 0.3142, 0.3698, 0.4331, 0.822, 0.3698, 0.4331, 0.822, 0.5436, 0.4725, 0.6937, 0.3512, 0.9309, 0.1003, 0.3294, 0.8904, 0.3142, -8.126e-09, 0.9374, 0.3483, -7.832e-08, 0.5411, 0.841, -7.832e-08, 0.5411, 0.841, 0.3698, 0.4331, 0.822, 0.3294, 0.8904, 0.3142, 0.04875, -0.9941, 0.09724, -0.003432, -0.9967, 0.08123, 0.624, -0.4766, 0.6193, 0.624, -0.4766, 0.6193, 0.5933, -0.4741, 0.6506, 0.04875, -0.9941, 0.09724, -0.4797, 0.5021, -0.7195, 0.2389, 0.9617, -0.1344, 0.492, 0.6656, -0.5611, 0.492, 0.6656, -0.5611, -0.05403, 0.2709, -0.9611, -0.4797, 0.5021, -0.7195, -0.6013, -0.4599, -0.6534, -0.4797, 0.5021, -0.7195, -0.05403, 0.2709, -0.9611, -0.05403, 0.2709, -0.9611, -0.0614, -0.2423, -0.9683, -0.6013, -0.4599, -0.6534, 0.5933, -0.4741, 0.6506, 0.624, -0.4766, 0.6193, 0.7039, 0.4984, 0.5061, 0.7039, 0.4984, 0.5061, 0.6573, 0.4518, 0.6032, 0.5933, -0.4741, 0.6506, -0.5458, -0.5735, -0.6109, -0.6013, -0.4599, -0.6534, -0.003432, -0.9967, 0.08123, -0.003432, -0.9967, 0.08123, 0.04875, -0.9941, 0.09724, -0.5458, -0.5735, -0.6109, 0.6573, 0.4518, 0.6032, 0.7039, 0.4984, 0.5061, 0.2389, 0.9617, -0.1344, 0.2389, 0.9617, -0.1344, 0.1791, 0.9823, -0.05538, 0.6573, 0.4518, 0.6032, -0.3623, -0.4992, 0.7871, 0.0, -0.6066, 0.795, -6.847e-08, -0.001013, 1.0, -6.847e-08, -0.001013, 1.0, 0.0, -0.6066, 0.795, 0.3623, -0.4992, 0.7871, 0.3623, -0.4992, 0.7871, 0.3698, 0.4331, 0.822, -6.847e-08, -0.001013, 1.0, -6.847e-08, -0.001013, 1.0, -7.832e-08, 0.5411, 0.841, -0.3698, 0.4331, 0.822])] * 3)])
arm_bip001 = bpy.data.armatures.new('Bip001')  # bones are not reproduced

# ---- objects
ob_light = bpy.data.objects.new('Light', light_light)
ob_camera = bpy.data.objects.new('Camera', cam_camera)
ob_bip001 = bpy.data.objects.new('Bip001', arm_bip001)
ob_bip001_footsteps = bpy.data.objects.new('Bip001 Footsteps', None)
ob_w_baseballbat = bpy.data.objects.new('w_baseballbat', me_mesh)
ob_head_28_cap_a = bpy.data.objects.new('head_28_cap_A', me_mesh_001)
ob_body_02_blacktshirt = bpy.data.objects.new('Body_02_blackTshirt', me_mesh_002)

# ---- transforms, parenting, visibility, modifiers, constraints
ob_light.location = (4.076, 1.005, 5.904)
ob_light.rotation_euler = (0.6503, 0.05522, 1.866)
ob_light.lock_rotations_4d = False
ob_light.empty_display_type = 'ARROWS'
ob_light.color = (0.0, 0.0, 0.0, 0.0)
ob_light.lineart.crease_threshold = 0.0
ob_camera.location = (7.359, -6.926, 4.958)
ob_camera.rotation_euler = (1.109, 0.0, 0.8149)
ob_camera.lock_rotations_4d = False
ob_camera.empty_display_type = 'ARROWS'
ob_camera.color = (0.0, 0.0, 0.0, 0.0)
ob_camera.display_type = 'WIRE'
ob_camera.lineart.crease_threshold = 0.0
ob_bip001.location = (0.1201, 0.05419, 0.4137)
ob_bip001.rotation_euler = (-6.146e-14, -4.371e-08, -1.571)
ob_bip001.scale = (0.0254, 0.0254, 0.0254)
ob_bip001.lineart.crease_threshold = 0.0
ob_bip001_footsteps.parent = ob_bip001
ob_bip001_footsteps.location = (0.0, 0.0, -17.32)
ob_bip001_footsteps.rotation_euler = (0.0, -0.0, 1.571)
ob_bip001_footsteps.color = (0.8, 0.8, 0.8, 1.0)
ob_bip001_footsteps.lineart.crease_threshold = 0.0
ob_w_baseballbat.parent = ob_bip001
ob_w_baseballbat.location = (0.8709, -87.54, 13.98)
ob_w_baseballbat.rotation_euler = (-1.571, -5.96e-08, -1.571)
ob_w_baseballbat.scale = (1.0, 1.0, 1.0)
ob_w_baseballbat.color = (0.8, 0.8, 0.8, 1.0)
ob_w_baseballbat.lineart.crease_threshold = 0.0
ob_head_28_cap_a.parent = ob_bip001
ob_head_28_cap_a.location = (1.526e-05, -14.54, 0.0)
ob_head_28_cap_a.color = (0.8, 0.8, 0.8, 1.0)
ob_head_28_cap_a.lineart.crease_threshold = 0.0
ob_body_02_blacktshirt.parent = ob_bip001
ob_body_02_blacktshirt.matrix_parent_inverse = Matrix(((1.0, 1.137e-13, 4.371e-08, 1.253e-06), (-1.137e-13, 1.0, -6.062e-14, 6.777e-08), (-4.371e-08, 5.707e-14, 1.0, 6.217e-08), (0.0, 0.0, 0.0, 1.0)))
ob_body_02_blacktshirt.location = (1.422, -1.972e-06, -17.76)
ob_body_02_blacktshirt.rotation_euler = (-3.553e-15, -2.695e-21, 1.571)
ob_body_02_blacktshirt.scale = (1.0, 1.0, 1.0)
ob_body_02_blacktshirt.color = (0.8, 0.8, 0.8, 1.0)
ob_body_02_blacktshirt.lineart.crease_threshold = 0.0
_vg = ob_body_02_blacktshirt.vertex_groups.new(name='Bip001 Pelvis')
for _i, _w in zip([0, 2, 3, 10, 11, 13, 14, 36, 37, 38, 39, 42, 61, 68, 74, 75, 76, 88, 90, 91, 92, 97, 106, 107, 108, 109, 134], [1.0, 0.3, 1.0, 0.3, 1.0, 0.2, 1.0, 1.0, 0.3, 0.2, 1.0, 1.0, 1.0, 0.2, 1.0, 1.0, 1.0, 0.2, 1.0, 1.0, 1.0, 0.2, 0.3, 0.3, 1.0, 1.0, 1.0]): _vg.add([_i], _w, 'REPLACE')
_vg = ob_body_02_blacktshirt.vertex_groups.new(name='Bip001 Spine')
for _i, _w in zip([1, 2, 10, 12, 13, 21, 22, 23, 37, 38, 57, 58, 59, 60, 68, 69, 70, 71, 72, 73, 81, 82, 87, 88, 89, 97, 98, 99, 104, 105, 106, 107, 119, 128, 143], [1.0, 0.7, 0.7, 1.0, 0.8, 0.3, 0.8, 0.8, 0.7, 0.8, 0.65, 0.65, 1.0, 1.0, 0.8, 0.3, 1.0, 1.0, 1.0, 1.0, 0.65, 0.3, 1.0, 0.8, 1.0, 0.8, 0.8, 0.65, 1.0, 1.0, 0.7, 0.7, 0.3, 0.8, 1.0]): _vg.add([_i], _w, 'REPLACE')
_vg = ob_body_02_blacktshirt.vertex_groups.new(name='Bip001 L UpperArm')
for _i, _w in zip([79, 80, 81, 82, 98, 99, 100, 103, 119, 120, 124, 128], [0.5, 0.5, 0.35, 0.7, 0.2, 0.35, 0.5, 0.5, 0.7, 0.5, 0.5, 0.2]): _vg.add([_i], _w, 'REPLACE')
_vg = ob_body_02_blacktshirt.vertex_groups.new(name='Bip001 L Forearm')
for _i, _w in zip([79, 80, 85, 86, 100, 101, 102, 103, 120, 124, 125, 126], [0.5, 0.5, 0.5, 0.5, 0.5, 0.5, 0.5, 0.5, 0.5, 0.5, 0.5, 0.5]): _vg.add([_i], _w, 'REPLACE')
_vg = ob_body_02_blacktshirt.vertex_groups.new(name='Bip001 L Hand')
for _i, _w in zip([83, 84, 85, 86, 101, 102, 121, 122, 123, 125, 126, 127], [1.0, 1.0, 0.5, 0.5, 0.5, 0.5, 1.0, 1.0, 1.0, 0.5, 0.5, 1.0]): _vg.add([_i], _w, 'REPLACE')
_vg = ob_body_02_blacktshirt.vertex_groups.new(name='Bip001 R UpperArm')
for _i, _w in zip([8, 9, 19, 20, 21, 22, 23, 53, 55, 57, 58, 69], [0.5, 0.5, 0.5, 0.5, 0.7, 0.2, 0.2, 0.5, 0.5, 0.35, 0.35, 0.7]): _vg.add([_i], _w, 'REPLACE')
_vg = ob_body_02_blacktshirt.vertex_groups.new(name='Bip001 R Forearm')
for _i, _w in zip([8, 9, 19, 20, 53, 55, 62, 63, 64, 65, 66, 67], [0.5, 0.5, 0.5, 0.5, 0.5, 0.5, 0.5, 0.5, 0.5, 0.5, 0.5, 0.5]): _vg.add([_i], _w, 'REPLACE')
_vg = ob_body_02_blacktshirt.vertex_groups.new(name='Bip001 R Hand')
for _i, _w in zip([6, 7, 17, 18, 54, 56, 62, 63, 64, 65, 66, 67], [1.0, 1.0, 1.0, 1.0, 1.0, 1.0, 0.5, 0.5, 0.5, 0.5, 0.5, 0.5]): _vg.add([_i], _w, 'REPLACE')
_vg = ob_body_02_blacktshirt.vertex_groups.new(name='Bip001 L Thigh')
for _i, _w in zip([77, 78, 117, 118, 133, 135, 136, 142], [0.5, 0.5, 0.5, 0.5, 0.5, 0.5, 0.5, 0.5]): _vg.add([_i], _w, 'REPLACE')
_vg = ob_body_02_blacktshirt.vertex_groups.new(name='Bip001 L Calf')
for _i, _w in zip([77, 78, 94, 95, 111, 112, 116, 117, 118, 129, 132, 133, 135, 136, 138, 139, 140, 141, 142], [0.5, 0.5, 0.5, 0.5, 0.5, 0.5, 0.5, 0.5, 0.5, 0.2395, 0.1244, 0.5, 0.5, 0.5, 0.5, 0.2405, 0.5, 0.5, 0.5]): _vg.add([_i], _w, 'REPLACE')
_vg = ob_body_02_blacktshirt.vertex_groups.new(name='Bip001 L Foot')
for _i, _w in zip([93, 94, 95, 96, 110, 111, 112, 113, 114, 115, 116, 129, 130, 131, 132, 137, 138, 139, 140, 141], [1.0, 0.5, 0.5, 1.0, 1.0, 0.5, 0.5, 1.0, 1.0, 1.0, 0.5, 0.7605, 1.0, 1.0, 0.8756, 1.0, 0.5, 0.7595, 0.5, 0.5]): _vg.add([_i], _w, 'REPLACE')
_vg = ob_body_02_blacktshirt.vertex_groups.new(name='Bip001 R Thigh')
for _i, _w in zip([45, 46, 47, 48, 49, 50, 51, 52], [0.5, 0.5, 0.5, 0.5, 0.5, 0.5, 0.5, 0.5]): _vg.add([_i], _w, 'REPLACE')
_vg = ob_body_02_blacktshirt.vertex_groups.new(name='Bip001 R Calf')
for _i, _w in zip([24, 25, 26, 27, 28, 30, 31, 33, 34, 35, 40, 43, 45, 46, 47, 48, 49, 50, 51, 52], [0.5, 0.5, 0.5, 0.5, 0.1139, 0.2405, 0.2395, 0.1244, 0.5, 0.5, 0.5, 0.5, 0.5, 0.5, 0.5, 0.5, 0.5, 0.5, 0.5, 0.5]): _vg.add([_i], _w, 'REPLACE')
_vg = ob_body_02_blacktshirt.vertex_groups.new(name='Bip001 R Foot')
for _i, _w in zip([4, 5, 15, 16, 24, 25, 26, 27, 28, 29, 30, 31, 32, 33, 34, 35, 40, 41, 43, 44], [1.0, 1.0, 1.0, 1.0, 0.5, 0.5, 0.5, 0.5, 0.8861, 1.0, 0.7595, 0.7605, 1.0, 0.8756, 0.5, 0.5, 0.5, 1.0, 0.5, 1.0]): _vg.add([_i], _w, 'REPLACE')
_m = ob_body_02_blacktshirt.modifiers.new('Bip001', 'ARMATURE')
_m.object = ob_bip001

# ---- collection membership
col_collection.objects.link(ob_light)
col_collection.objects.link(ob_camera)
col_collection.objects.link(ob_bip001)
col_collection.objects.link(ob_bip001_footsteps)
col_collection.objects.link(ob_w_baseballbat)
col_collection.objects.link(ob_head_28_cap_a)
col_collection.objects.link(ob_body_02_blacktshirt)

# ---- scene / render settings (as saved in the file)
scene.camera = ob_camera
scene.frame_start = 1; scene.frame_end = 250; scene.frame_set(237)
scene.render.engine = 'BLENDER_EEVEE_NEXT'
scene.render.fps = 30
scene.cycles.use_denoising = False
scene.cycles.samples = 128
scene.cycles.sampling_pattern = 'TABULATED_SOBOL'
scene.cycles.use_adaptive_sampling = False
scene.cycles.use_light_tree = False
scene.view_settings.view_transform = 'Filmic'
bpy.context.view_layer.update()

